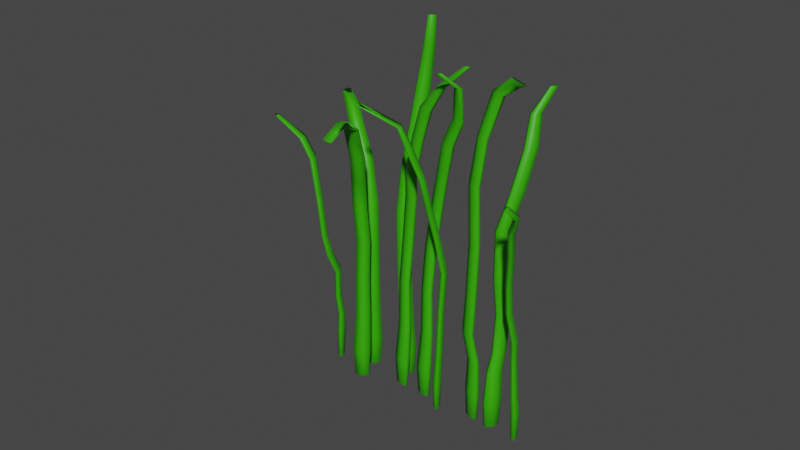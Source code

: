 # Source: grass_1.blend  (saved by Blender 3.4.6; exported with 4.5.12 LTS)
import bpy
from mathutils import Matrix  # noqa: F401  (used for matrix-valued properties, if any)

bpy.ops.wm.read_factory_settings(use_empty=True)
scene = bpy.context.scene
scene.name = 'Scene'

# ---- collections
col_grass_1 = bpy.data.collections.new('Grass 1'); scene.collection.children.link(col_grass_1)

# ---- materials (node trees are filled in below, after node groups)
mat_grass = bpy.data.materials.new('grass')
mat_grass.use_transparent_shadow = False

# ---- material node trees
mat_grass.use_nodes = True; mat_grass.node_tree.nodes.clear()
_N = mat_grass.node_tree.nodes; _L = mat_grass.node_tree.links
n0 = _N.new('ShaderNodeBsdfPrincipled'); n0.name = 'Principled BSDF'; n0.location = (10, 300)
n0.distribution = 'GGX'
n0.subsurface_method = 'RANDOM_WALK_SKIN'
n0.inputs[0].default_value = (0.0382, 0.4233, 0.0, 1.0)
n0.inputs[3].default_value = 1.45
n0.inputs[27].default_value = (0.0, 0.0, 0.0, 1.0)
n0.inputs[28].default_value = 1.0
n1 = _N.new('ShaderNodeOutputMaterial'); n1.name = 'Material Output'; n1.location = (300, 300)
_L.new(n0.outputs[0], n1.inputs[0])
n1.is_active_output = True

# ---- world
world_world = bpy.data.worlds.new('World'); scene.world = world_world
world_world.use_nodes = True; world_world.node_tree.nodes.clear()
_N = world_world.node_tree.nodes; _L = world_world.node_tree.links
n0 = _N.new('ShaderNodeOutputWorld'); n0.name = 'World Output'; n0.location = (300, 300)
n1 = _N.new('ShaderNodeBackground'); n1.name = 'Background'; n1.location = (10, 300)
n1.inputs[0].default_value = (0.05088, 0.05088, 0.05088, 1.0)
_L.new(n1.outputs[0], n0.inputs[0])
n0.is_active_output = True
world_world.color = (0.05088, 0.05088, 0.05088)
world_world.use_sun_shadow = False
world_world.sun_shadow_jitter_overblur = 0.0

# ---- meshes
me_cylinder_016 = bpy.data.meshes.new('Cylinder.016')
me_cylinder_016.from_pydata([(0.06532, 0.3065, -0.1092), (0.07398, 0.3015, -0.1092), (0.07398, 0.2915, -0.1092), (0.06532, 0.2865, -0.1092), (0.05666, 0.2915, -0.1092), (0.05666, 0.3015, -0.1092), (0.06532, 0.3093, -0.09073), (0.06856, 0.3024, -0.07716), (0.06335, 0.2953, -0.05667), (0.0651, 0.2942, -0.04051), (0.07552, 0.2787, -0.0192), (0.0823, 0.2768, 0.00104), (0.09575, 0.2816, 0.02301), (0.1134, 0.2846, 0.04222), (0.1295, 0.298, 0.05514), (0.1714, 0.2815, 0.07058), (0.1762, 0.2788, 0.07058), (0.1373, 0.2937, 0.05524), (0.1221, 0.2796, 0.04222), (0.1044, 0.2766, 0.02301), (0.09096, 0.2718, 0.00104), (0.08418, 0.2737, -0.0192), (0.07377, 0.2892, -0.04051), (0.07197, 0.2903, -0.05665), (0.07774, 0.2971, -0.07716), (0.07636, 0.3029, -0.09073), (0.1762, 0.2732, 0.07058), (0.1377, 0.2857, 0.05528), (0.1221, 0.2696, 0.04222), (0.1044, 0.2666, 0.02301), (0.09096, 0.2618, 0.00104), (0.08418, 0.2637, -0.0192), (0.07377, 0.2792, -0.04051), (0.07197, 0.2803, -0.05665), (0.07774, 0.2865, -0.07716), (0.07636, 0.2902, -0.09073), (0.1714, 0.2705, 0.07058), (0.1309, 0.2817, 0.05528), (0.1134, 0.2646, 0.04222), (0.09575, 0.2616, 0.02301), (0.0823, 0.2568, 0.00104), (0.07552, 0.2587, -0.0192), (0.0651, 0.2742, -0.04051), (0.06331, 0.2753, -0.05665), (0.06856, 0.2812, -0.07716), (0.06532, 0.2838, -0.09073), (0.1666, 0.2732, 0.07058), (0.124, 0.2857, 0.05528), (0.1048, 0.2696, 0.04222), (0.08709, 0.2666, 0.02301), (0.07364, 0.2618, 0.00104), (0.06686, 0.2637, -0.0192), (0.05644, 0.2792, -0.04051), (0.05469, 0.2803, -0.05667), (0.05937, 0.2865, -0.07716), (0.05428, 0.2902, -0.09073), (0.1666, 0.2788, 0.07058), (0.124, 0.2936, 0.05528), (0.1048, 0.2796, 0.04222), (0.08709, 0.2766, 0.02301), (0.07364, 0.2718, 0.00104), (0.06686, 0.2737, -0.0192), (0.05644, 0.2892, -0.04051), (0.05469, 0.2903, -0.05667), (0.05937, 0.2971, -0.07716), (0.05428, 0.3029, -0.09073), (-0.05571, -0.1736, -0.1092), (-0.05643, -0.1531, -0.1092), (-0.05232, -0.1499, -0.1092), (-0.04748, -0.1671, -0.1092), (-0.04676, -0.1876, -0.1092), (-0.05088, -0.1908, -0.1092), (-0.05684, -0.1744, -0.09073), (-0.05596, -0.1738, -0.06766), (-0.05572, -0.1736, -0.04458), (-0.05888, -0.1759, -0.0197), (-0.06204, -0.18, 0.01042), (-0.0818, -0.2064, 0.03625), (-0.09946, -0.2423, 0.0531), (-0.1197, -0.2663, 0.06234), (-0.1407, -0.2902, 0.06213), (-0.1667, -0.3101, 0.06251), (-0.1673, -0.2991, 0.06239), (-0.1397, -0.2737, 0.06375), (-0.1202, -0.2453, 0.06262), (-0.1002, -0.2214, 0.05299), (-0.08251, -0.1858, 0.03625), (-0.06276, -0.1595, 0.01041), (-0.0596, -0.1554, -0.0197), (-0.05644, -0.1531, -0.04458), (-0.05673, -0.152, -0.06766), (-0.05776, -0.1483, -0.09073), (-0.1655, -0.2962, 0.06124), (-0.1352, -0.2714, 0.0651), (-0.1167, -0.2428, 0.06251), (-0.09614, -0.218, 0.05295), (-0.07838, -0.1826, 0.03625), (-0.05864, -0.1563, 0.01041), (-0.05549, -0.1522, -0.0197), (-0.05233, -0.1499, -0.04458), (-0.05236, -0.1486, -0.06766), (-0.05252, -0.1442, -0.09073), (-0.1632, -0.3041, 0.06006), (-0.1313, -0.2856, 0.06539), (-0.1124, -0.2611, 0.06235), (-0.09137, -0.2357, 0.053), (-0.07354, -0.1998, 0.03625), (-0.05381, -0.1735, 0.01041), (-0.05065, -0.1695, -0.0197), (-0.04749, -0.1672, -0.04458), (-0.04723, -0.1669, -0.06766), (-0.04635, -0.1663, -0.09073), (-0.1624, -0.3155, 0.06063), (-0.1295, -0.3018, 0.0663), (-0.1112, -0.2814, 0.06247), (-0.0906, -0.2565, 0.05308), (-0.07283, -0.2204, 0.03625), (-0.05309, -0.194, 0.01041), (-0.04993, -0.1899, -0.0197), (-0.04677, -0.1877, -0.04458), (-0.04647, -0.1887, -0.06766), (-0.04543, -0.1924, -0.09073), (-0.1641, -0.3185, 0.06187), (-0.1346, -0.3044, 0.06449), (-0.1149, -0.2841, 0.06246), (-0.0947, -0.2599, 0.05313), (-0.07696, -0.2236, 0.03625), (-0.0572, -0.1973, 0.01042), (-0.05405, -0.1932, -0.0197), (-0.05088, -0.1909, -0.04458), (-0.05083, -0.1921, -0.06766), (-0.05068, -0.1965, -0.09073), (-0.06286, -0.2711, -0.1092), (-0.05396, -0.2726, -0.1092), (-0.05322, -0.2825, -0.1092), (-0.06138, -0.2908, -0.1092), (-0.07028, -0.2893, -0.1092), (-0.07103, -0.2795, -0.1092), (-0.06318, -0.2653, -0.08956), (-0.05877, -0.2628, -0.07579), (-0.05847, -0.2725, -0.06168), (-0.05732, -0.2704, -0.04273), (-0.04851, -0.2888, -0.02831), (-0.04517, -0.3011, -0.01364), (-0.04755, -0.3126, 0.009779), (-0.05846, -0.3374, 0.03582), (-0.06027, -0.3708, 0.04875), (-0.06566, -0.4473, 0.06057), (-0.06063, -0.4476, 0.06059), (-0.0538, -0.3748, 0.04864), (-0.0496, -0.3393, 0.03579), (-0.03878, -0.3147, 0.009787), (-0.03626, -0.3025, -0.01362), (-0.03957, -0.2901, -0.02829), (-0.04843, -0.2718, -0.04268), (-0.04957, -0.274, -0.06167), (-0.04976, -0.2638, -0.07452), (-0.05183, -0.2673, -0.08957), (-0.06024, -0.4532, 0.06059), (-0.05284, -0.3805, 0.04876), (-0.04882, -0.3488, 0.03585), (-0.03786, -0.3237, 0.009827), (-0.03544, -0.312, -0.01362), (-0.0388, -0.3001, -0.02839), (-0.04764, -0.2814, -0.04268), (-0.04881, -0.2835, -0.0616), (-0.04898, -0.2742, -0.07447), (-0.05088, -0.2798, -0.08955), (-0.06489, -0.4584, 0.06056), (-0.05857, -0.3834, 0.04894), (-0.05681, -0.356, 0.03596), (-0.0456, -0.33, 0.00989), (-0.04356, -0.3202, -0.01363), (-0.04697, -0.3089, -0.02853), (-0.05577, -0.2897, -0.04272), (-0.05694, -0.2917, -0.0616), (-0.05721, -0.2835, -0.0757), (-0.06129, -0.2904, -0.08952), (-0.06984, -0.4577, 0.06056), (-0.06526, -0.3801, 0.0491), (-0.06547, -0.3529, 0.03611), (-0.0544, -0.3278, 0.009962), (-0.05245, -0.3186, -0.01362), (-0.05586, -0.3075, -0.02858), (-0.06467, -0.2882, -0.04272), (-0.06584, -0.2902, -0.06162), (-0.0664, -0.2823, -0.07646), (-0.07264, -0.2884, -0.08951), (-0.07023, -0.4521, 0.06056), (-0.06596, -0.3731, 0.04904), (-0.06626, -0.3434, 0.03604), (-0.05538, -0.3191, 0.009905), (-0.05326, -0.309, -0.01363), (-0.05664, -0.2975, -0.02847), (-0.06546, -0.2786, -0.04273), (-0.06661, -0.2806, -0.06166), (-0.06718, -0.2719, -0.0765), (-0.07359, -0.2759, -0.08954), (-0.01657, -0.05508, -0.1092), (-0.009438, -0.04272, -0.1092), (-0.006063, -0.04902, -0.1092), (-0.009823, -0.06766, -0.1092), (-0.01696, -0.08002, -0.1092), (-0.02033, -0.07373, -0.1092), (-0.01767, -0.05331, -0.09058), (-0.019, -0.04811, -0.0636), (-0.02455, -0.05193, -0.03517), (-0.02836, -0.04455, -0.006477), (-0.02747, -0.03582, 0.02372), (-0.02249, -0.03516, 0.0408), (-0.01655, -0.01112, 0.06617), (-0.01019, 0.01019, 0.084), (0.006035, 0.05574, 0.1009), (0.03319, 0.129, 0.1185), (0.03656, 0.135, 0.119), (0.01099, 0.06287, 0.1008), (-0.002955, 0.02199, 0.08361), (-0.009518, 0.0007433, 0.06612), (-0.01535, -0.02279, 0.0408), (-0.02033, -0.02347, 0.02372), (-0.02123, -0.03221, -0.006482), (-0.01736, -0.04051, -0.03558), (-0.01143, -0.03501, -0.06361), (-0.008566, -0.03756, -0.09059), (0.03843, 0.1315, 0.119), (0.01378, 0.0583, 0.1008), (0.0003987, 0.0157, 0.08364), (-0.006143, -0.005548, 0.06612), (-0.01198, -0.0291, 0.0408), (-0.01693, -0.02961, 0.02374), (-0.01785, -0.0385, -0.006482), (-0.014, -0.04668, -0.03551), (-0.007838, -0.04149, -0.06355), (-0.004263, -0.04558, -0.09058), (0.03692, 0.122, 0.1185), (0.01169, 0.04686, 0.1009), (-0.003493, -0.002385, 0.08408), (-0.009787, -0.02363, 0.06618), (-0.01567, -0.0476, 0.04077), (-0.02071, -0.04834, 0.02373), (-0.02161, -0.05711, -0.006469), (-0.01781, -0.06414, -0.03503), (-0.01183, -0.06141, -0.06359), (-0.009062, -0.06934, -0.09057), (0.03347, 0.1157, 0.118), (0.006321, 0.03836, 0.101), (-0.01092, -0.01453, 0.08462), (-0.01698, -0.03619, 0.06618), (-0.0227, -0.05974, 0.04071), (-0.02782, -0.06056, 0.02374), (-0.02874, -0.06946, -0.006469), (-0.02478, -0.07633, -0.03518), (-0.0194, -0.07435, -0.06354), (-0.01816, -0.08509, -0.09057), (0.0316, 0.1192, 0.118), (0.003474, 0.04274, 0.101), (-0.01428, -0.008243, 0.08459), (-0.02034, -0.02982, 0.06618), (-0.02611, -0.05351, 0.04073), (-0.03122, -0.05442, 0.02372), (-0.03212, -0.06317, -0.006469), (-0.02816, -0.07, -0.03516), (-0.02299, -0.06786, -0.06359), (-0.02246, -0.07707, -0.09057), (0.02487, 0.07033, -0.109), (0.03368, 0.06689, -0.109), (0.03401, 0.05692, -0.109), (0.02555, 0.05039, -0.109), (0.01674, 0.05383, -0.109), (0.01641, 0.0638, -0.109), (0.02478, 0.07307, -0.09054), (0.02667, 0.07681, -0.06223), (0.0266, 0.07817, -0.03729), (0.02741, 0.08502, -0.01071), (0.03174, 0.06413, 0.01349), (0.03987, 0.04455, 0.03484), (0.03967, 0.02528, 0.05223), (0.04856, -0.002872, 0.07035), (0.05091, -0.03154, 0.0841), (0.05439, -0.1359, 0.09483), (0.05789, -0.1353, 0.09521), (0.05743, -0.03312, 0.0842), (0.05663, -0.006546, 0.07026), (0.04821, 0.02226, 0.05225), (0.0481, 0.04211, 0.03471), (0.04047, 0.06082, 0.01348), (0.03621, 0.08158, -0.01071), (0.03541, 0.07473, -0.03729), (0.03601, 0.07316, -0.06223), (0.036, 0.06868, -0.09054), (0.05792, -0.1391, 0.09541), (0.0572, -0.03928, 0.08422), (0.05784, -0.01436, 0.07039), (0.04868, 0.01274, 0.05231), (0.04844, 0.03212, 0.03471), (0.04079, 0.05088, 0.01347), (0.03654, 0.07161, -0.01071), (0.03574, 0.06476, -0.03729), (0.03637, 0.06258, -0.06223), (0.03643, 0.05597, -0.09054), (0.05451, -0.1416, 0.09571), (0.05036, -0.04388, 0.08414), (0.05161, -0.01745, 0.07079), (0.04072, 0.006106, 0.05229), (0.04056, 0.02458, 0.03484), (0.03236, 0.04429, 0.01348), (0.02808, 0.06508, -0.01071), (0.02728, 0.05823, -0.03729), (0.02738, 0.05566, -0.06223), (0.02564, 0.04765, -0.09054), (0.05021, -0.1378, 0.09623), (0.04353, -0.04093, 0.08412), (0.04297, -0.01415, 0.07072), (0.03179, 0.009378, 0.05222), (0.03179, 0.02796, 0.03485), (0.02361, 0.04763, 0.01349), (0.01927, 0.06852, -0.01071), (0.01847, 0.06168, -0.03729), (0.01804, 0.05931, -0.06223), (0.01442, 0.05204, -0.09054), (0.05012, -0.1343, 0.0959), (0.04387, -0.03444, 0.08411), (0.0414, -0.006959, 0.07045), (0.0313, 0.01885, 0.05221), (0.03139, 0.03805, 0.03484), (0.02326, 0.05763, 0.01349), (0.01894, 0.0785, -0.01071), (0.01814, 0.07165, -0.03729), (0.01769, 0.06989, -0.06223), (0.01399, 0.06475, -0.09054), (-0.04307, -0.06153, -0.1092), (-0.04408, -0.04111, -0.1092), (-0.04001, -0.03759, -0.1092), (-0.03494, -0.0545, -0.1092), (-0.03393, -0.07493, -0.1092), (-0.03799, -0.07845, -0.1092), (-0.04407, -0.06269, -0.09091), (-0.04144, -0.06483, -0.07047), (-0.03986, -0.06681, -0.04938), (-0.0416, -0.07231, -0.02423), (-0.04431, -0.07586, 0.008745), (-0.05369, -0.06483, 0.0408), (-0.06009, -0.04665, 0.06444), (-0.06722, -0.03258, 0.08741), (-0.07028, -0.01943, 0.1111), (-0.06403, -0.009132, 0.1311), (-0.06459, 0.002173, 0.1311), (-0.07107, -0.003303, 0.1111), (-0.06823, -0.01215, 0.08741), (-0.06111, -0.02622, 0.06444), (-0.0547, -0.0444, 0.0408), (-0.04532, -0.05543, 0.008745), (-0.04261, -0.05188, -0.02423), (-0.04088, -0.04638, -0.04938), (-0.04251, -0.04316, -0.07047), (-0.04536, -0.03665, -0.09091), (-0.06234, 0.004118, 0.1311), (-0.06785, -0.0005374, 0.1111), (-0.06416, -0.008641, 0.08741), (-0.05704, -0.02271, 0.06444), (-0.05063, -0.04089, 0.0408), (-0.04125, -0.05192, 0.008745), (-0.03854, -0.04837, -0.02423), (-0.03681, -0.04286, -0.04938), (-0.0382, -0.03943, -0.07047), (-0.04018, -0.03217, -0.09091), (-0.05953, -0.005242, 0.1311), (-0.06385, -0.0139, 0.1111), (-0.05908, -0.02556, 0.0874), (-0.05196, -0.03962, 0.06444), (-0.04556, -0.0578, 0.0408), (-0.03618, -0.06883, 0.008745), (-0.03347, -0.06528, -0.02423), (-0.03173, -0.05978, -0.04938), (-0.03281, -0.05737, -0.07047), (-0.0337, -0.05373, -0.09091), (-0.05898, -0.01655, 0.1311), (-0.06302, -0.03015, 0.1111), (-0.05805, -0.04602, 0.08738), (-0.05095, -0.06005, 0.06444), (-0.04454, -0.07823, 0.0408), (-0.03517, -0.08926, 0.008745), (-0.03246, -0.08571, -0.02423), (-0.03072, -0.0802, -0.04938), (-0.03174, -0.07905, -0.07047), (-0.03242, -0.07977, -0.09091), (-0.06122, -0.01849, 0.1311), (-0.06625, -0.03287, 0.1111), (-0.06212, -0.04953, 0.08739), (-0.05502, -0.06356, 0.06444), (-0.04861, -0.08174, 0.0408), (-0.03923, -0.09277, 0.008745), (-0.03652, -0.08922, -0.02423), (-0.03479, -0.08372, -0.04938), (-0.03606, -0.08278, -0.07047), (-0.0376, -0.08425, -0.09091), (-0.0006313, 0.01717, -0.1092), (0.006505, 0.02953, -0.1092), (0.00988, 0.02323, -0.1092), (0.00612, 0.004587, -0.1092), (-0.001016, -0.007769, -0.1092), (-0.004392, -0.001479, -0.1092), (-0.001724, 0.01894, -0.09058), (-0.003055, 0.02414, -0.0636), (-0.008608, 0.02032, -0.03517), (-0.01242, 0.0277, -0.006477), (-0.01152, 0.04632, 0.02742), (-0.006189, 0.06035, 0.04752), (0.0003851, 0.0752, 0.0656), (0.007461, 0.1049, 0.08237), (0.01998, 0.1043, 0.1038), (0.04077, 0.06016, 0.1146), (0.04414, 0.06615, 0.1151), (0.0249, 0.111, 0.1038), (0.01453, 0.1147, 0.08221), (0.00742, 0.08706, 0.06556), (0.0009566, 0.07271, 0.04749), (-0.004371, 0.05871, 0.02738), (-0.005283, 0.04004, -0.006482), (-0.001415, 0.03174, -0.03558), (0.004515, 0.03724, -0.06361), (0.007377, 0.03469, -0.09059), (0.04601, 0.06269, 0.1151), (0.02768, 0.1063, 0.1038), (0.01789, 0.1084, 0.08224), (0.01079, 0.08077, 0.06556), (0.004326, 0.0664, 0.0475), (-0.0009751, 0.05259, 0.02744), (-0.001907, 0.03375, -0.006482), (0.001941, 0.02557, -0.03551), (0.008105, 0.03076, -0.06355), (0.01168, 0.02667, -0.09058), (0.0445, 0.05317, 0.1146), (0.02563, 0.09528, 0.1038), (0.01417, 0.09239, 0.08244), (0.00715, 0.06269, 0.06561), (0.0006388, 0.04801, 0.04747), (-0.00475, 0.03384, 0.02743), (-0.005666, 0.01514, -0.006469), (-0.001862, 0.008111, -0.03503), (0.004111, 0.01084, -0.06359), (0.006881, 0.002906, -0.09057), (0.04106, 0.04688, 0.114), (0.02028, 0.08714, 0.1039), (0.00679, 0.08088, 0.08289), (-4.401e-05, 0.05012, 0.06561), (-0.006327, 0.03661, 0.0473), (-0.01176, 0.02203, 0.02701), (-0.0128, 0.002785, -0.006469), (-0.008835, -0.004082, -0.03518), (-0.003453, -0.002099, -0.06354), (-0.002217, -0.01284, -0.09057), (0.03918, 0.05034, 0.114), (0.01744, 0.09157, 0.1039), (0.003436, 0.08722, 0.08286), (-0.003401, 0.0565, 0.06562), (-0.009728, 0.04286, 0.04731), (-0.01517, 0.02812, 0.02698), (-0.01618, 0.009077, -0.006469), (-0.01221, 0.002247, -0.03516), (-0.007044, 0.004386, -0.06359), (-0.00652, -0.004825, -0.09057), (-0.02429, -0.1884, -0.109), (-0.02245, -0.1683, -0.109), (-0.01811, -0.1679, -0.109), (-0.01561, -0.1876, -0.109), (-0.01745, -0.2077, -0.109), (-0.02179, -0.2081, -0.109), (-0.02548, -0.1885, -0.09054), (-0.02703, -0.184, -0.06223), (-0.02762, -0.1841, -0.03729), (-0.03056, -0.182, -0.01071), (-0.02645, -0.1876, 0.01264), (-0.02461, -0.189, 0.03178), (-0.01402, -0.1856, 0.04929), (0.001844, -0.1915, 0.0701), (0.03526, -0.192, 0.08091), (0.0796, -0.2055, 0.07697), (0.08043, -0.1944, 0.07702), (0.03643, -0.1762, 0.08095), (0.003623, -0.1714, 0.07011), (-0.01218, -0.1655, 0.04929), (-0.02277, -0.1689, 0.03178), (-0.02461, -0.1675, 0.01264), (-0.02872, -0.1619, -0.01071), (-0.02578, -0.164, -0.03729), (-0.02508, -0.1626, -0.06223), (-0.02313, -0.1628, -0.09054), (0.0821, -0.1944, 0.0772), (0.0393, -0.1756, 0.08096), (0.007611, -0.1705, 0.07006), (-0.007843, -0.1651, 0.04929), (-0.01842, -0.1685, 0.03178), (-0.02027, -0.1671, 0.01264), (-0.02438, -0.1615, -0.01071), (-0.02144, -0.1636, -0.03729), (-0.02047, -0.1622, -0.06223), (-0.0176, -0.1624, -0.09054), (0.0821, -0.2055, 0.07784), (0.04105, -0.1908, 0.08093), (0.00974, -0.1896, 0.06999), (-0.005406, -0.1847, 0.04926), (-0.01592, -0.1883, 0.03178), (-0.01777, -0.1868, 0.01264), (-0.02188, -0.1812, -0.01071), (-0.01894, -0.1833, -0.03729), (-0.01782, -0.1832, -0.06223), (-0.01441, -0.1875, -0.09054), (0.07981, -0.2167, 0.07853), (0.03947, -0.2065, 0.08092), (0.007713, -0.2094, 0.06996), (-0.007246, -0.2048, 0.04926), (-0.01776, -0.2084, 0.03178), (-0.01961, -0.207, 0.01264), (-0.02372, -0.2013, -0.01071), (-0.02078, -0.2035, -0.03729), (-0.01977, -0.2045, -0.06223), (-0.01676, -0.2132, -0.09054), (0.07827, -0.2168, 0.0782), (0.03648, -0.2069, 0.0809), (0.003686, -0.2102, 0.07), (-0.01153, -0.2053, 0.04929), (-0.02211, -0.2088, 0.03178), (-0.02395, -0.2073, 0.01264), (-0.02806, -0.2017, -0.01071), (-0.02512, -0.2038, -0.03729), (-0.02438, -0.2049, -0.06223), (-0.02229, -0.2137, -0.09054), (0.03347, 0.173, -0.1092), (0.04126, 0.1831, -0.1092), (0.04424, 0.1758, -0.1092), (0.03944, 0.1585, -0.1092), (0.03165, 0.1484, -0.1092), (0.02867, 0.1557, -0.1092), (0.03265, 0.175, -0.09073), (0.03329, 0.1735, -0.06766), (0.03459, 0.1556, -0.04792), (0.034, 0.1611, -0.02341), (0.03488, 0.166, 0.01218), (0.02868, 0.1585, 0.04813), (0.03131, 0.1783, 0.0787), (0.02822, 0.2116, 0.1039), (0.04699, 0.2555, 0.1142), (0.07637, 0.2834, 0.1178), (0.07919, 0.2858, 0.1186), (0.05512, 0.2637, 0.1126), (0.03639, 0.2223, 0.1037), (0.03914, 0.1864, 0.07839), (0.03646, 0.1685, 0.04813), (0.04266, 0.1761, 0.01218), (0.04178, 0.1711, -0.02341), (0.04238, 0.1656, -0.04792), (0.04155, 0.1841, -0.06766), (0.04258, 0.1879, -0.09073), (0.08076, 0.2816, 0.1187), (0.05781, 0.2582, 0.1124), (0.03931, 0.2149, 0.1037), (0.04214, 0.1784, 0.07827), (0.03945, 0.1613, 0.04813), (0.04564, 0.1688, 0.01218), (0.04476, 0.1639, -0.02341), (0.04536, 0.1584, -0.04792), (0.04472, 0.1764, -0.06766), (0.04638, 0.1786, -0.09073), (0.07946, 0.275, 0.118), (0.05237, 0.2446, 0.1137), (0.03403, 0.1968, 0.104), (0.03733, 0.1611, 0.07827), (0.03464, 0.1439, 0.04813), (0.04084, 0.1515, 0.01218), (0.03996, 0.1465, -0.02341), (0.04056, 0.141, -0.04792), (0.03962, 0.158, -0.06766), (0.04026, 0.1565, -0.09073), (0.07677, 0.2729, 0.1171), (0.04373, 0.235, 0.1155), (0.0257, 0.1858, 0.1043), (0.02949, 0.1539, 0.07872), (0.02686, 0.1339, 0.04813), (0.03306, 0.1414, 0.01218), (0.03217, 0.1365, -0.02341), (0.03277, 0.131, -0.04792), (0.03136, 0.1474, -0.06766), (0.03033, 0.1437, -0.09073), (0.07524, 0.2771, 0.117), (0.04114, 0.2404, 0.1157), (0.02276, 0.1932, 0.1043), (0.02648, 0.1623, 0.0789), (0.02388, 0.1412, 0.04813), (0.03007, 0.1487, 0.01218), (0.02919, 0.1437, -0.02341), (0.02979, 0.1382, -0.04792), (0.02819, 0.1551, -0.06766), (0.02653, 0.1529, -0.09073), (0.04643, 0.2217, -0.1092), (0.04342, 0.2411, -0.1092), (0.04703, 0.2467, -0.1092), (0.05365, 0.2329, -0.1092), (0.05665, 0.2135, -0.1092), (0.05304, 0.2079, -0.1092), (0.04543, 0.2202, -0.09073), (0.04299, 0.223, -0.07022), (0.03412, 0.2319, -0.05859), (0.03241, 0.2371, -0.03127), (0.0307, 0.2258, -0.008881), (0.0317, 0.2261, 0.02278), (0.02345, 0.2579, 0.04587), (0.004473, 0.2818, 0.06883), (-0.0101, 0.2863, 0.08696), (-0.02332, 0.3262, 0.1013), (-0.025, 0.3369, 0.1013), (-0.01254, 0.3015, 0.087), (0.001573, 0.3005, 0.06888), (0.02051, 0.2769, 0.04588), (0.02869, 0.2454, 0.02278), (0.02769, 0.2451, -0.008881), (0.02942, 0.2566, -0.03126), (0.03112, 0.2513, -0.05859), (0.0398, 0.2436, -0.07023), (0.0416, 0.2449, -0.09073), (-0.02304, 0.3401, 0.1013), (-0.009683, 0.3059, 0.087), (0.00538, 0.3053, 0.06895), (0.02429, 0.2819, 0.04587), (0.03223, 0.2509, 0.0228), (0.0313, 0.2507, -0.008881), (0.03301, 0.2622, -0.03124), (0.03473, 0.2569, -0.05859), (0.04363, 0.2495, -0.07029), (0.04621, 0.252, -0.09073), (-0.01937, 0.3324, 0.1013), (-0.004426, 0.2953, 0.08699), (0.01207, 0.2915, 0.06895), (0.03098, 0.2679, 0.04586), (0.03884, 0.2371, 0.0228), (0.03792, 0.2369, -0.008881), (0.03962, 0.2483, -0.03125), (0.04134, 0.243, -0.0586), (0.05061, 0.2348, -0.07049), (0.05464, 0.2344, -0.09073), (-0.01769, 0.3217, 0.1013), (-0.002006, 0.2798, 0.08696), (0.01503, 0.2722, 0.06896), (0.03403, 0.2486, 0.04585), (0.04186, 0.2178, 0.0228), (0.04092, 0.2175, -0.008881), (0.04261, 0.2286, -0.03128), (0.04433, 0.2235, -0.05861), (0.05377, 0.2142, -0.07065), (0.05847, 0.2097, -0.09073), (-0.01964, 0.3185, 0.1013), (-0.004837, 0.2753, 0.08695), (0.0112, 0.2675, 0.06889), (0.03023, 0.2437, 0.04586), (0.03831, 0.2122, 0.02278), (0.03731, 0.2119, -0.008881), (0.03901, 0.223, -0.0313), (0.04072, 0.2179, -0.05861), (0.04995, 0.2083, -0.07054), (0.05387, 0.2026, -0.09073)], [], [(0, 1, 2, 3, 4, 5), (5, 65, 6, 0), (65, 64, 7, 6), (64, 63, 8, 7), (63, 62, 9, 8), (62, 61, 10, 9), (61, 60, 11, 10), (60, 59, 12, 11), (59, 58, 13, 12), (58, 57, 14, 13), (57, 56, 15, 14), (4, 55, 65, 5), (55, 54, 64, 65), (54, 53, 63, 64), (53, 52, 62, 63), (52, 51, 61, 62), (51, 50, 60, 61), (50, 49, 59, 60), (49, 48, 58, 59), (48, 47, 57, 58), (47, 46, 56, 57), (3, 45, 55, 4), (45, 44, 54, 55), (44, 43, 53, 54), (43, 42, 52, 53), (42, 41, 51, 52), (41, 40, 50, 51), (40, 39, 49, 50), (39, 38, 48, 49), (38, 37, 47, 48), (37, 36, 46, 47), (2, 35, 45, 3), (35, 34, 44, 45), (34, 33, 43, 44), (33, 32, 42, 43), (32, 31, 41, 42), (31, 30, 40, 41), (30, 29, 39, 40), (29, 28, 38, 39), (28, 27, 37, 38), (27, 26, 36, 37), (1, 25, 35, 2), (25, 24, 34, 35), (24, 23, 33, 34), (23, 22, 32, 33), (22, 21, 31, 32), (21, 20, 30, 31), (20, 19, 29, 30), (19, 18, 28, 29), (18, 17, 27, 28), (17, 16, 26, 27), (0, 6, 25, 1), (6, 7, 24, 25), (7, 8, 23, 24), (8, 9, 22, 23), (9, 10, 21, 22), (10, 11, 20, 21), (11, 12, 19, 20), (12, 13, 18, 19), (13, 14, 17, 18), (14, 15, 16, 17), (16, 15, 56, 46, 36, 26), (66, 67, 68, 69, 70, 71), (71, 131, 72, 66), (131, 130, 73, 72), (130, 129, 74, 73), (129, 128, 75, 74), (128, 127, 76, 75), (127, 126, 77, 76), (126, 125, 78, 77), (125, 124, 79, 78), (124, 123, 80, 79), (123, 122, 81, 80), (70, 121, 131, 71), (121, 120, 130, 131), (120, 119, 129, 130), (119, 118, 128, 129), (118, 117, 127, 128), (117, 116, 126, 127), (116, 115, 125, 126), (115, 114, 124, 125), (114, 113, 123, 124), (113, 112, 122, 123), (69, 111, 121, 70), (111, 110, 120, 121), (110, 109, 119, 120), (109, 108, 118, 119), (108, 107, 117, 118), (107, 106, 116, 117), (106, 105, 115, 116), (105, 104, 114, 115), (104, 103, 113, 114), (103, 102, 112, 113), (68, 101, 111, 69), (101, 100, 110, 111), (100, 99, 109, 110), (99, 98, 108, 109), (98, 97, 107, 108), (97, 96, 106, 107), (96, 95, 105, 106), (95, 94, 104, 105), (94, 93, 103, 104), (93, 92, 102, 103), (67, 91, 101, 68), (91, 90, 100, 101), (90, 89, 99, 100), (89, 88, 98, 99), (88, 87, 97, 98), (87, 86, 96, 97), (86, 85, 95, 96), (85, 84, 94, 95), (84, 83, 93, 94), (83, 82, 92, 93), (66, 72, 91, 67), (72, 73, 90, 91), (73, 74, 89, 90), (74, 75, 88, 89), (75, 76, 87, 88), (76, 77, 86, 87), (77, 78, 85, 86), (78, 79, 84, 85), (79, 80, 83, 84), (80, 81, 82, 83), (82, 81, 122, 112, 102, 92), (132, 133, 134, 135, 136, 137), (137, 197, 138, 132), (197, 196, 139, 138), (196, 195, 140, 139), (195, 194, 141, 140), (194, 193, 142, 141), (193, 192, 143, 142), (192, 191, 144, 143), (191, 190, 145, 144), (190, 189, 146, 145), (189, 188, 147, 146), (136, 187, 197, 137), (187, 186, 196, 197), (186, 185, 195, 196), (185, 184, 194, 195), (184, 183, 193, 194), (183, 182, 192, 193), (182, 181, 191, 192), (181, 180, 190, 191), (180, 179, 189, 190), (179, 178, 188, 189), (135, 177, 187, 136), (177, 176, 186, 187), (176, 175, 185, 186), (175, 174, 184, 185), (174, 173, 183, 184), (173, 172, 182, 183), (172, 171, 181, 182), (171, 170, 180, 181), (170, 169, 179, 180), (169, 168, 178, 179), (134, 167, 177, 135), (167, 166, 176, 177), (166, 165, 175, 176), (165, 164, 174, 175), (164, 163, 173, 174), (163, 162, 172, 173), (162, 161, 171, 172), (161, 160, 170, 171), (160, 159, 169, 170), (159, 158, 168, 169), (133, 157, 167, 134), (157, 156, 166, 167), (156, 155, 165, 166), (155, 154, 164, 165), (154, 153, 163, 164), (153, 152, 162, 163), (152, 151, 161, 162), (151, 150, 160, 161), (150, 149, 159, 160), (149, 148, 158, 159), (132, 138, 157, 133), (138, 139, 156, 157), (139, 140, 155, 156), (140, 141, 154, 155), (141, 142, 153, 154), (142, 143, 152, 153), (143, 144, 151, 152), (144, 145, 150, 151), (145, 146, 149, 150), (146, 147, 148, 149), (148, 147, 188, 178, 168, 158), (198, 199, 200, 201, 202, 203), (203, 263, 204, 198), (263, 262, 205, 204), (262, 261, 206, 205), (261, 260, 207, 206), (260, 259, 208, 207), (259, 258, 209, 208), (258, 257, 210, 209), (257, 256, 211, 210), (256, 255, 212, 211), (255, 254, 213, 212), (202, 253, 263, 203), (253, 252, 262, 263), (252, 251, 261, 262), (251, 250, 260, 261), (250, 249, 259, 260), (249, 248, 258, 259), (248, 247, 257, 258), (247, 246, 256, 257), (246, 245, 255, 256), (245, 244, 254, 255), (201, 243, 253, 202), (243, 242, 252, 253), (242, 241, 251, 252), (241, 240, 250, 251), (240, 239, 249, 250), (239, 238, 248, 249), (238, 237, 247, 248), (237, 236, 246, 247), (236, 235, 245, 246), (235, 234, 244, 245), (200, 233, 243, 201), (233, 232, 242, 243), (232, 231, 241, 242), (231, 230, 240, 241), (230, 229, 239, 240), (229, 228, 238, 239), (228, 227, 237, 238), (227, 226, 236, 237), (226, 225, 235, 236), (225, 224, 234, 235), (199, 223, 233, 200), (223, 222, 232, 233), (222, 221, 231, 232), (221, 220, 230, 231), (220, 219, 229, 230), (219, 218, 228, 229), (218, 217, 227, 228), (217, 216, 226, 227), (216, 215, 225, 226), (215, 214, 224, 225), (198, 204, 223, 199), (204, 205, 222, 223), (205, 206, 221, 222), (206, 207, 220, 221), (207, 208, 219, 220), (208, 209, 218, 219), (209, 210, 217, 218), (210, 211, 216, 217), (211, 212, 215, 216), (212, 213, 214, 215), (214, 213, 254, 244, 234, 224), (264, 265, 266, 267, 268, 269), (269, 329, 270, 264), (329, 328, 271, 270), (328, 327, 272, 271), (327, 326, 273, 272), (326, 325, 274, 273), (325, 324, 275, 274), (324, 323, 276, 275), (323, 322, 277, 276), (322, 321, 278, 277), (321, 320, 279, 278), (268, 319, 329, 269), (319, 318, 328, 329), (318, 317, 327, 328), (317, 316, 326, 327), (316, 315, 325, 326), (315, 314, 324, 325), (314, 313, 323, 324), (313, 312, 322, 323), (312, 311, 321, 322), (311, 310, 320, 321), (267, 309, 319, 268), (309, 308, 318, 319), (308, 307, 317, 318), (307, 306, 316, 317), (306, 305, 315, 316), (305, 304, 314, 315), (304, 303, 313, 314), (303, 302, 312, 313), (302, 301, 311, 312), (301, 300, 310, 311), (266, 299, 309, 267), (299, 298, 308, 309), (298, 297, 307, 308), (297, 296, 306, 307), (296, 295, 305, 306), (295, 294, 304, 305), (294, 293, 303, 304), (293, 292, 302, 303), (292, 291, 301, 302), (291, 290, 300, 301), (265, 289, 299, 266), (289, 288, 298, 299), (288, 287, 297, 298), (287, 286, 296, 297), (286, 285, 295, 296), (285, 284, 294, 295), (284, 283, 293, 294), (283, 282, 292, 293), (282, 281, 291, 292), (281, 280, 290, 291), (264, 270, 289, 265), (270, 271, 288, 289), (271, 272, 287, 288), (272, 273, 286, 287), (273, 274, 285, 286), (274, 275, 284, 285), (275, 276, 283, 284), (276, 277, 282, 283), (277, 278, 281, 282), (278, 279, 280, 281), (280, 279, 320, 310, 300, 290), (314, 324, 275, 284, 294, 304), (330, 331, 332, 333, 334, 335), (335, 395, 336, 330), (395, 394, 337, 336), (394, 393, 338, 337), (393, 392, 339, 338), (392, 391, 340, 339), (391, 390, 341, 340), (390, 389, 342, 341), (389, 388, 343, 342), (388, 387, 344, 343), (387, 386, 345, 344), (334, 385, 395, 335), (385, 384, 394, 395), (384, 383, 393, 394), (383, 382, 392, 393), (382, 381, 391, 392), (381, 380, 390, 391), (380, 379, 389, 390), (379, 378, 388, 389), (378, 377, 387, 388), (377, 376, 386, 387), (333, 375, 385, 334), (375, 374, 384, 385), (374, 373, 383, 384), (373, 372, 382, 383), (372, 371, 381, 382), (371, 370, 380, 381), (370, 369, 379, 380), (369, 368, 378, 379), (368, 367, 377, 378), (367, 366, 376, 377), (332, 365, 375, 333), (365, 364, 374, 375), (364, 363, 373, 374), (363, 362, 372, 373), (362, 361, 371, 372), (361, 360, 370, 371), (360, 359, 369, 370), (359, 358, 368, 369), (358, 357, 367, 368), (357, 356, 366, 367), (331, 355, 365, 332), (355, 354, 364, 365), (354, 353, 363, 364), (353, 352, 362, 363), (352, 351, 361, 362), (351, 350, 360, 361), (350, 349, 359, 360), (349, 348, 358, 359), (348, 347, 357, 358), (347, 346, 356, 357), (330, 336, 355, 331), (336, 337, 354, 355), (337, 338, 353, 354), (338, 339, 352, 353), (339, 340, 351, 352), (340, 341, 350, 351), (341, 342, 349, 350), (342, 343, 348, 349), (343, 344, 347, 348), (344, 345, 346, 347), (346, 345, 386, 376, 366, 356), (396, 397, 398, 399, 400, 401), (401, 461, 402, 396), (461, 460, 403, 402), (460, 459, 404, 403), (459, 458, 405, 404), (458, 457, 406, 405), (457, 456, 407, 406), (456, 455, 408, 407), (455, 454, 409, 408), (454, 453, 410, 409), (453, 452, 411, 410), (400, 451, 461, 401), (451, 450, 460, 461), (450, 449, 459, 460), (449, 448, 458, 459), (448, 447, 457, 458), (447, 446, 456, 457), (446, 445, 455, 456), (445, 444, 454, 455), (444, 443, 453, 454), (443, 442, 452, 453), (399, 441, 451, 400), (441, 440, 450, 451), (440, 439, 449, 450), (439, 438, 448, 449), (438, 437, 447, 448), (437, 436, 446, 447), (436, 435, 445, 446), (435, 434, 444, 445), (434, 433, 443, 444), (433, 432, 442, 443), (398, 431, 441, 399), (431, 430, 440, 441), (430, 429, 439, 440), (429, 428, 438, 439), (428, 427, 437, 438), (427, 426, 436, 437), (426, 425, 435, 436), (425, 424, 434, 435), (424, 423, 433, 434), (423, 422, 432, 433), (397, 421, 431, 398), (421, 420, 430, 431), (420, 419, 429, 430), (419, 418, 428, 429), (418, 417, 427, 428), (417, 416, 426, 427), (416, 415, 425, 426), (415, 414, 424, 425), (414, 413, 423, 424), (413, 412, 422, 423), (396, 402, 421, 397), (402, 403, 420, 421), (403, 404, 419, 420), (404, 405, 418, 419), (405, 406, 417, 418), (406, 407, 416, 417), (407, 408, 415, 416), (408, 409, 414, 415), (409, 410, 413, 414), (410, 411, 412, 413), (412, 411, 452, 442, 432, 422), (462, 463, 464, 465, 466, 467), (467, 527, 468, 462), (527, 526, 469, 468), (526, 525, 470, 469), (525, 524, 471, 470), (524, 523, 472, 471), (523, 522, 473, 472), (522, 521, 474, 473), (521, 520, 475, 474), (520, 519, 476, 475), (519, 518, 477, 476), (466, 517, 527, 467), (517, 516, 526, 527), (516, 515, 525, 526), (515, 514, 524, 525), (514, 513, 523, 524), (513, 512, 522, 523), (512, 511, 521, 522), (511, 510, 520, 521), (510, 509, 519, 520), (509, 508, 518, 519), (465, 507, 517, 466), (507, 506, 516, 517), (506, 505, 515, 516), (505, 504, 514, 515), (504, 503, 513, 514), (503, 502, 512, 513), (502, 501, 511, 512), (501, 500, 510, 511), (500, 499, 509, 510), (499, 498, 508, 509), (464, 497, 507, 465), (497, 496, 506, 507), (496, 495, 505, 506), (495, 494, 504, 505), (494, 493, 503, 504), (493, 492, 502, 503), (492, 491, 501, 502), (491, 490, 500, 501), (490, 489, 499, 500), (489, 488, 498, 499), (463, 487, 497, 464), (487, 486, 496, 497), (486, 485, 495, 496), (485, 484, 494, 495), (484, 483, 493, 494), (483, 482, 492, 493), (482, 481, 491, 492), (481, 480, 490, 491), (480, 479, 489, 490), (479, 478, 488, 489), (462, 468, 487, 463), (468, 469, 486, 487), (469, 470, 485, 486), (470, 471, 484, 485), (471, 472, 483, 484), (472, 473, 482, 483), (473, 474, 481, 482), (474, 475, 480, 481), (475, 476, 479, 480), (476, 477, 478, 479), (478, 477, 518, 508, 498, 488), (512, 522, 473, 482, 492, 502), (528, 529, 530, 531, 532, 533), (533, 593, 534, 528), (593, 592, 535, 534), (592, 591, 536, 535), (591, 590, 537, 536), (590, 589, 538, 537), (589, 588, 539, 538), (588, 587, 540, 539), (587, 586, 541, 540), (586, 585, 542, 541), (585, 584, 543, 542), (532, 583, 593, 533), (583, 582, 592, 593), (582, 581, 591, 592), (581, 580, 590, 591), (580, 579, 589, 590), (579, 578, 588, 589), (578, 577, 587, 588), (577, 576, 586, 587), (576, 575, 585, 586), (575, 574, 584, 585), (531, 573, 583, 532), (573, 572, 582, 583), (572, 571, 581, 582), (571, 570, 580, 581), (570, 569, 579, 580), (569, 568, 578, 579), (568, 567, 577, 578), (567, 566, 576, 577), (566, 565, 575, 576), (565, 564, 574, 575), (530, 563, 573, 531), (563, 562, 572, 573), (562, 561, 571, 572), (561, 560, 570, 571), (560, 559, 569, 570), (559, 558, 568, 569), (558, 557, 567, 568), (557, 556, 566, 567), (556, 555, 565, 566), (555, 554, 564, 565), (529, 553, 563, 530), (553, 552, 562, 563), (552, 551, 561, 562), (551, 550, 560, 561), (550, 549, 559, 560), (549, 548, 558, 559), (548, 547, 557, 558), (547, 546, 556, 557), (546, 545, 555, 556), (545, 544, 554, 555), (528, 534, 553, 529), (534, 535, 552, 553), (535, 536, 551, 552), (536, 537, 550, 551), (537, 538, 549, 550), (538, 539, 548, 549), (539, 540, 547, 548), (540, 541, 546, 547), (541, 542, 545, 546), (542, 543, 544, 545), (544, 543, 584, 574, 564, 554), (594, 595, 596, 597, 598, 599), (599, 659, 600, 594), (659, 658, 601, 600), (658, 657, 602, 601), (657, 656, 603, 602), (656, 655, 604, 603), (655, 654, 605, 604), (654, 653, 606, 605), (653, 652, 607, 606), (652, 651, 608, 607), (651, 650, 609, 608), (598, 649, 659, 599), (649, 648, 658, 659), (648, 647, 657, 658), (647, 646, 656, 657), (646, 645, 655, 656), (645, 644, 654, 655), (644, 643, 653, 654), (643, 642, 652, 653), (642, 641, 651, 652), (641, 640, 650, 651), (597, 639, 649, 598), (639, 638, 648, 649), (638, 637, 647, 648), (637, 636, 646, 647), (636, 635, 645, 646), (635, 634, 644, 645), (634, 633, 643, 644), (633, 632, 642, 643), (632, 631, 641, 642), (631, 630, 640, 641), (596, 629, 639, 597), (629, 628, 638, 639), (628, 627, 637, 638), (627, 626, 636, 637), (626, 625, 635, 636), (625, 624, 634, 635), (624, 623, 633, 634), (623, 622, 632, 633), (622, 621, 631, 632), (621, 620, 630, 631), (595, 619, 629, 596), (619, 618, 628, 629), (618, 617, 627, 628), (617, 616, 626, 627), (616, 615, 625, 626), (615, 614, 624, 625), (614, 613, 623, 624), (613, 612, 622, 623), (612, 611, 621, 622), (611, 610, 620, 621), (594, 600, 619, 595), (600, 601, 618, 619), (601, 602, 617, 618), (602, 603, 616, 617), (603, 604, 615, 616), (604, 605, 614, 615), (605, 606, 613, 614), (606, 607, 612, 613), (607, 608, 611, 612), (608, 609, 610, 611), (610, 609, 650, 640, 630, 620)])
me_cylinder_016.polygons.foreach_set('use_smooth', [True] * 622)
_uv = me_cylinder_016.uv_layers.new(name='UVMap')
_uv.uv.foreach_set('vector', [0.75, 0.49, 0.9578, 0.37, 0.9578, 0.13, 0.75, 0.01, 0.5422, 0.13, 0.5422, 0.37, 0.1667, 0.5, 0.1667, 0.5308, -8.941e-08, 0.5308, -8.941e-08, 0.5, 0.1667, 0.5308, 0.1667, 0.5692, -9.034e-08, 0.5692, -8.941e-08, 0.5308, 0.1667, 0.5692, 0.1667, 0.6077, -8.941e-08, 0.6077, -9.034e-08, 0.5692, 0.1667, 0.6077, 0.1667, 0.6462, -8.941e-08, 0.6462, -8.941e-08, 0.6077, 0.1667, 0.6462, 0.1667, 0.6846, -8.941e-08, 0.6846, -8.941e-08, 0.6462, 0.1667, 0.6846, 0.1667, 0.7231, -8.941e-08, 0.7231, -8.941e-08, 0.6846, 0.1667, 0.7231, 0.1667, 0.7615, -8.848e-08, 0.7615, -8.941e-08, 0.7231, 0.1667, 0.7615, 0.1667, 0.8, -8.941e-08, 0.8, -8.848e-08, 0.7615, 0.1667, 0.8, 0.1667, 0.8385, -8.941e-08, 0.8385, -8.941e-08, 0.8, 0.1667, 0.8385, 0.1667, 0.8769, -9.034e-08, 0.8769, -8.941e-08, 0.8385, 0.3333, 0.5, 0.3333, 0.5308, 0.1667, 0.5308, 0.1667, 0.5, 0.3333, 0.5308, 0.3333, 0.5692, 0.1667, 0.5692, 0.1667, 0.5308, 0.3333, 0.5692, 0.3333, 0.6077, 0.1667, 0.6077, 0.1667, 0.5692, 0.3333, 0.6077, 0.3333, 0.6462, 0.1667, 0.6462, 0.1667, 0.6077, 0.3333, 0.6462, 0.3333, 0.6846, 0.1667, 0.6846, 0.1667, 0.6462, 0.3333, 0.6846, 0.3333, 0.7231, 0.1667, 0.7231, 0.1667, 0.6846, 0.3333, 0.7231, 0.3333, 0.7615, 0.1667, 0.7615, 0.1667, 0.7231, 0.3333, 0.7615, 0.3333, 0.8, 0.1667, 0.8, 0.1667, 0.7615, 0.3333, 0.8, 0.3333, 0.8385, 0.1667, 0.8385, 0.1667, 0.8, 0.3333, 0.8385, 0.3333, 0.8769, 0.1667, 0.8769, 0.1667, 0.8385, 0.5, 0.5, 0.5, 0.5308, 0.3333, 0.5308, 0.3333, 0.5, 0.5, 0.5308, 0.5, 0.5692, 0.3333, 0.5692, 0.3333, 0.5308, 0.5, 0.5692, 0.5, 0.6077, 0.3333, 0.6077, 0.3333, 0.5692, 0.5, 0.6077, 0.5, 0.6462, 0.3333, 0.6462, 0.3333, 0.6077, 0.5, 0.6462, 0.5, 0.6846, 0.3333, 0.6846, 0.3333, 0.6462, 0.5, 0.6846, 0.5, 0.7231, 0.3333, 0.7231, 0.3333, 0.6846, 0.5, 0.7231, 0.5, 0.7615, 0.3333, 0.7615, 0.3333, 0.7231, 0.5, 0.7615, 0.5, 0.8, 0.3333, 0.8, 0.3333, 0.7615, 0.5, 0.8, 0.5, 0.8385, 0.3333, 0.8385, 0.3333, 0.8, 0.5, 0.8385, 0.5, 0.8769, 0.3333, 0.8769, 0.3333, 0.8385, 0.6667, 0.5, 0.6667, 0.5308, 0.5, 0.5308, 0.5, 0.5, 0.6667, 0.5308, 0.6667, 0.5692, 0.5, 0.5692, 0.5, 0.5308, 0.6667, 0.5692, 0.6667, 0.6077, 0.5, 0.6077, 0.5, 0.5692, 0.6667, 0.6077, 0.6667, 0.6462, 0.5, 0.6462, 0.5, 0.6077, 0.6667, 0.6462, 0.6667, 0.6846, 0.5, 0.6846, 0.5, 0.6462, 0.6667, 0.6846, 0.6667, 0.7231, 0.5, 0.7231, 0.5, 0.6846, 0.6667, 0.7231, 0.6667, 0.7615, 0.5, 0.7615, 0.5, 0.7231, 0.6667, 0.7615, 0.6667, 0.8, 0.5, 0.8, 0.5, 0.7615, 0.6667, 0.8, 0.6667, 0.8385, 0.5, 0.8385, 0.5, 0.8, 0.6667, 0.8385, 0.6667, 0.8769, 0.5, 0.8769, 0.5, 0.8385, 0.8333, 0.5, 0.8333, 0.5308, 0.6667, 0.5308, 0.6667, 0.5, 0.8333, 0.5308, 0.8333, 0.5692, 0.6667, 0.5692, 0.6667, 0.5308, 0.8333, 0.5692, 0.8333, 0.6077, 0.6667, 0.6077, 0.6667, 0.5692, 0.8333, 0.6077, 0.8333, 0.6462, 0.6667, 0.6462, 0.6667, 0.6077, 0.8333, 0.6462, 0.8333, 0.6846, 0.6667, 0.6846, 0.6667, 0.6462, 0.8333, 0.6846, 0.8333, 0.7231, 0.6667, 0.7231, 0.6667, 0.6846, 0.8333, 0.7231, 0.8333, 0.7615, 0.6667, 0.7615, 0.6667, 0.7231, 0.8333, 0.7615, 0.8333, 0.8, 0.6667, 0.8, 0.6667, 0.7615, 0.8333, 0.8, 0.8333, 0.8385, 0.6667, 0.8385, 0.6667, 0.8, 0.8333, 0.8385, 0.8333, 0.8769, 0.6667, 0.8769, 0.6667, 0.8385, 1.0, 0.5, 1.0, 0.5308, 0.8333, 0.5308, 0.8333, 0.5, 1.0, 0.5308, 1.0, 0.5692, 0.8333, 0.5692, 0.8333, 0.5308, 1.0, 0.5692, 1.0, 0.6077, 0.8333, 0.6077, 0.8333, 0.5692, 1.0, 0.6077, 1.0, 0.6462, 0.8333, 0.6462, 0.8333, 0.6077, 1.0, 0.6462, 1.0, 0.6846, 0.8333, 0.6846, 0.8333, 0.6462, 1.0, 0.6846, 1.0, 0.7231, 0.8333, 0.7231, 0.8333, 0.6846, 1.0, 0.7231, 1.0, 0.7615, 0.8333, 0.7615, 0.8333, 0.7231, 1.0, 0.7615, 1.0, 0.8, 0.8333, 0.8, 0.8333, 0.7615, 1.0, 0.8, 1.0, 0.8385, 0.8333, 0.8385, 0.8333, 0.8, 1.0, 0.8385, 1.0, 0.8769, 0.8333, 0.8769, 0.8333, 0.8385, 0.8333, 0.8769, -9.034e-08, 0.8769, 0.1667, 0.8769, 0.3333, 0.8769, 0.5, 0.8769, 0.6667, 0.8769, 0.75, 0.49, 0.9578, 0.37, 0.9578, 0.13, 0.75, 0.01, 0.5422, 0.13, 0.5422, 0.37, 0.1667, 0.5, 0.1667, 0.5308, -8.941e-08, 0.5308, -8.941e-08, 0.5, 0.1667, 0.5308, 0.1667, 0.5692, -9.034e-08, 0.5692, -8.941e-08, 0.5308, 0.1667, 0.5692, 0.1667, 0.6077, -8.941e-08, 0.6077, -9.034e-08, 0.5692, 0.1667, 0.6077, 0.1667, 0.6462, -8.941e-08, 0.6462, -8.941e-08, 0.6077, 0.1667, 0.6462, 0.1667, 0.6846, -8.941e-08, 0.6846, -8.941e-08, 0.6462, 0.1667, 0.6846, 0.1667, 0.7231, -8.941e-08, 0.7231, -8.941e-08, 0.6846, 0.1667, 0.7231, 0.1667, 0.7615, -8.848e-08, 0.7615, -8.941e-08, 0.7231, 0.1667, 0.7615, 0.1667, 0.8, -8.941e-08, 0.8, -8.848e-08, 0.7615, 0.1667, 0.8, 0.1667, 0.8385, -8.941e-08, 0.8385, -8.941e-08, 0.8, 0.1667, 0.8385, 0.1667, 0.8769, -9.034e-08, 0.8769, -8.941e-08, 0.8385, 0.3333, 0.5, 0.3333, 0.5308, 0.1667, 0.5308, 0.1667, 0.5, 0.3333, 0.5308, 0.3333, 0.5692, 0.1667, 0.5692, 0.1667, 0.5308, 0.3333, 0.5692, 0.3333, 0.6077, 0.1667, 0.6077, 0.1667, 0.5692, 0.3333, 0.6077, 0.3333, 0.6462, 0.1667, 0.6462, 0.1667, 0.6077, 0.3333, 0.6462, 0.3333, 0.6846, 0.1667, 0.6846, 0.1667, 0.6462, 0.3333, 0.6846, 0.3333, 0.7231, 0.1667, 0.7231, 0.1667, 0.6846, 0.3333, 0.7231, 0.3333, 0.7615, 0.1667, 0.7615, 0.1667, 0.7231, 0.3333, 0.7615, 0.3333, 0.8, 0.1667, 0.8, 0.1667, 0.7615, 0.3333, 0.8, 0.3333, 0.8385, 0.1667, 0.8385, 0.1667, 0.8, 0.3333, 0.8385, 0.3333, 0.8769, 0.1667, 0.8769, 0.1667, 0.8385, 0.5, 0.5, 0.5, 0.5308, 0.3333, 0.5308, 0.3333, 0.5, 0.5, 0.5308, 0.5, 0.5692, 0.3333, 0.5692, 0.3333, 0.5308, 0.5, 0.5692, 0.5, 0.6077, 0.3333, 0.6077, 0.3333, 0.5692, 0.5, 0.6077, 0.5, 0.6462, 0.3333, 0.6462, 0.3333, 0.6077, 0.5, 0.6462, 0.5, 0.6846, 0.3333, 0.6846, 0.3333, 0.6462, 0.5, 0.6846, 0.5, 0.7231, 0.3333, 0.7231, 0.3333, 0.6846, 0.5, 0.7231, 0.5, 0.7615, 0.3333, 0.7615, 0.3333, 0.7231, 0.5, 0.7615, 0.5, 0.8, 0.3333, 0.8, 0.3333, 0.7615, 0.5, 0.8, 0.5, 0.8385, 0.3333, 0.8385, 0.3333, 0.8, 0.5, 0.8385, 0.5, 0.8769, 0.3333, 0.8769, 0.3333, 0.8385, 0.6667, 0.5, 0.6667, 0.5308, 0.5, 0.5308, 0.5, 0.5, 0.6667, 0.5308, 0.6667, 0.5692, 0.5, 0.5692, 0.5, 0.5308, 0.6667, 0.5692, 0.6667, 0.6077, 0.5, 0.6077, 0.5, 0.5692, 0.6667, 0.6077, 0.6667, 0.6462, 0.5, 0.6462, 0.5, 0.6077, 0.6667, 0.6462, 0.6667, 0.6846, 0.5, 0.6846, 0.5, 0.6462, 0.6667, 0.6846, 0.6667, 0.7231, 0.5, 0.7231, 0.5, 0.6846, 0.6667, 0.7231, 0.6667, 0.7615, 0.5, 0.7615, 0.5, 0.7231, 0.6667, 0.7615, 0.6667, 0.8, 0.5, 0.8, 0.5, 0.7615, 0.6667, 0.8, 0.6667, 0.8385, 0.5, 0.8385, 0.5, 0.8, 0.6667, 0.8385, 0.6667, 0.8769, 0.5, 0.8769, 0.5, 0.8385, 0.8333, 0.5, 0.8333, 0.5308, 0.6667, 0.5308, 0.6667, 0.5, 0.8333, 0.5308, 0.8333, 0.5692, 0.6667, 0.5692, 0.6667, 0.5308, 0.8333, 0.5692, 0.8333, 0.6077, 0.6667, 0.6077, 0.6667, 0.5692, 0.8333, 0.6077, 0.8333, 0.6462, 0.6667, 0.6462, 0.6667, 0.6077, 0.8333, 0.6462, 0.8333, 0.6846, 0.6667, 0.6846, 0.6667, 0.6462, 0.8333, 0.6846, 0.8333, 0.7231, 0.6667, 0.7231, 0.6667, 0.6846, 0.8333, 0.7231, 0.8333, 0.7615, 0.6667, 0.7615, 0.6667, 0.7231, 0.8333, 0.7615, 0.8333, 0.8, 0.6667, 0.8, 0.6667, 0.7615, 0.8333, 0.8, 0.8333, 0.8385, 0.6667, 0.8385, 0.6667, 0.8, 0.8333, 0.8385, 0.8333, 0.8769, 0.6667, 0.8769, 0.6667, 0.8385, 1.0, 0.5, 1.0, 0.5308, 0.8333, 0.5308, 0.8333, 0.5, 1.0, 0.5308, 1.0, 0.5692, 0.8333, 0.5692, 0.8333, 0.5308, 1.0, 0.5692, 1.0, 0.6077, 0.8333, 0.6077, 0.8333, 0.5692, 1.0, 0.6077, 1.0, 0.6462, 0.8333, 0.6462, 0.8333, 0.6077, 1.0, 0.6462, 1.0, 0.6846, 0.8333, 0.6846, 0.8333, 0.6462, 1.0, 0.6846, 1.0, 0.7231, 0.8333, 0.7231, 0.8333, 0.6846, 1.0, 0.7231, 1.0, 0.7615, 0.8333, 0.7615, 0.8333, 0.7231, 1.0, 0.7615, 1.0, 0.8, 0.8333, 0.8, 0.8333, 0.7615, 1.0, 0.8, 1.0, 0.8385, 0.8333, 0.8385, 0.8333, 0.8, 1.0, 0.8385, 1.0, 0.8769, 0.8333, 0.8769, 0.8333, 0.8385, 0.8333, 0.8769, -9.034e-08, 0.8769, 0.1667, 0.8769, 0.3333, 0.8769, 0.5, 0.8769, 0.6667, 0.8769, 0.75, 0.49, 0.9578, 0.37, 0.9578, 0.13, 0.75, 0.01, 0.5422, 0.13, 0.5422, 0.37, 0.1667, 0.5, 0.1667, 0.5308, -8.941e-08, 0.5308, -8.941e-08, 0.5, 0.1667, 0.5308, 0.1667, 0.5692, -9.034e-08, 0.5692, -8.941e-08, 0.5308, 0.1667, 0.5692, 0.1667, 0.6077, -8.941e-08, 0.6077, -9.034e-08, 0.5692, 0.1667, 0.6077, 0.1667, 0.6462, -8.941e-08, 0.6462, -8.941e-08, 0.6077, 0.1667, 0.6462, 0.1667, 0.6846, -8.941e-08, 0.6846, -8.941e-08, 0.6462, 0.1667, 0.6846, 0.1667, 0.7231, -8.941e-08, 0.7231, -8.941e-08, 0.6846, 0.1667, 0.7231, 0.1667, 0.7615, -8.848e-08, 0.7615, -8.941e-08, 0.7231, 0.1667, 0.7615, 0.1667, 0.8, -8.941e-08, 0.8, -8.848e-08, 0.7615, 0.1667, 0.8, 0.1667, 0.8385, -8.941e-08, 0.8385, -8.941e-08, 0.8, 0.1667, 0.8385, 0.1667, 0.8769, -9.034e-08, 0.8769, -8.941e-08, 0.8385, 0.3333, 0.5, 0.3333, 0.5308, 0.1667, 0.5308, 0.1667, 0.5, 0.3333, 0.5308, 0.3333, 0.5692, 0.1667, 0.5692, 0.1667, 0.5308, 0.3333, 0.5692, 0.3333, 0.6077, 0.1667, 0.6077, 0.1667, 0.5692, 0.3333, 0.6077, 0.3333, 0.6462, 0.1667, 0.6462, 0.1667, 0.6077, 0.3333, 0.6462, 0.3333, 0.6846, 0.1667, 0.6846, 0.1667, 0.6462, 0.3333, 0.6846, 0.3333, 0.7231, 0.1667, 0.7231, 0.1667, 0.6846, 0.3333, 0.7231, 0.3333, 0.7615, 0.1667, 0.7615, 0.1667, 0.7231, 0.3333, 0.7615, 0.3333, 0.8, 0.1667, 0.8, 0.1667, 0.7615, 0.3333, 0.8, 0.3333, 0.8385, 0.1667, 0.8385, 0.1667, 0.8, 0.3333, 0.8385, 0.3333, 0.8769, 0.1667, 0.8769, 0.1667, 0.8385, 0.5, 0.5, 0.5, 0.5308, 0.3333, 0.5308, 0.3333, 0.5, 0.5, 0.5308, 0.5, 0.5692, 0.3333, 0.5692, 0.3333, 0.5308, 0.5, 0.5692, 0.5, 0.6077, 0.3333, 0.6077, 0.3333, 0.5692, 0.5, 0.6077, 0.5, 0.6462, 0.3333, 0.6462, 0.3333, 0.6077, 0.5, 0.6462, 0.5, 0.6846, 0.3333, 0.6846, 0.3333, 0.6462, 0.5, 0.6846, 0.5, 0.7231, 0.3333, 0.7231, 0.3333, 0.6846, 0.5, 0.7231, 0.5, 0.7615, 0.3333, 0.7615, 0.3333, 0.7231, 0.5, 0.7615, 0.5, 0.8, 0.3333, 0.8, 0.3333, 0.7615, 0.5, 0.8, 0.5, 0.8385, 0.3333, 0.8385, 0.3333, 0.8, 0.5, 0.8385, 0.5, 0.8769, 0.3333, 0.8769, 0.3333, 0.8385, 0.6667, 0.5, 0.6667, 0.5308, 0.5, 0.5308, 0.5, 0.5, 0.6667, 0.5308, 0.6667, 0.5692, 0.5, 0.5692, 0.5, 0.5308, 0.6667, 0.5692, 0.6667, 0.6077, 0.5, 0.6077, 0.5, 0.5692, 0.6667, 0.6077, 0.6667, 0.6462, 0.5, 0.6462, 0.5, 0.6077, 0.6667, 0.6462, 0.6667, 0.6846, 0.5, 0.6846, 0.5, 0.6462, 0.6667, 0.6846, 0.6667, 0.7231, 0.5, 0.7231, 0.5, 0.6846, 0.6667, 0.7231, 0.6667, 0.7615, 0.5, 0.7615, 0.5, 0.7231, 0.6667, 0.7615, 0.6667, 0.8, 0.5, 0.8, 0.5, 0.7615, 0.6667, 0.8, 0.6667, 0.8385, 0.5, 0.8385, 0.5, 0.8, 0.6667, 0.8385, 0.6667, 0.8769, 0.5, 0.8769, 0.5, 0.8385, 0.8333, 0.5, 0.8333, 0.5308, 0.6667, 0.5308, 0.6667, 0.5, 0.8333, 0.5308, 0.8333, 0.5692, 0.6667, 0.5692, 0.6667, 0.5308, 0.8333, 0.5692, 0.8333, 0.6077, 0.6667, 0.6077, 0.6667, 0.5692, 0.8333, 0.6077, 0.8333, 0.6462, 0.6667, 0.6462, 0.6667, 0.6077, 0.8333, 0.6462, 0.8333, 0.6846, 0.6667, 0.6846, 0.6667, 0.6462, 0.8333, 0.6846, 0.8333, 0.7231, 0.6667, 0.7231, 0.6667, 0.6846, 0.8333, 0.7231, 0.8333, 0.7615, 0.6667, 0.7615, 0.6667, 0.7231, 0.8333, 0.7615, 0.8333, 0.8, 0.6667, 0.8, 0.6667, 0.7615, 0.8333, 0.8, 0.8333, 0.8385, 0.6667, 0.8385, 0.6667, 0.8, 0.8333, 0.8385, 0.8333, 0.8769, 0.6667, 0.8769, 0.6667, 0.8385, 1.0, 0.5, 1.0, 0.5308, 0.8333, 0.5308, 0.8333, 0.5, 1.0, 0.5308, 1.0, 0.5692, 0.8333, 0.5692, 0.8333, 0.5308, 1.0, 0.5692, 1.0, 0.6077, 0.8333, 0.6077, 0.8333, 0.5692, 1.0, 0.6077, 1.0, 0.6462, 0.8333, 0.6462, 0.8333, 0.6077, 1.0, 0.6462, 1.0, 0.6846, 0.8333, 0.6846, 0.8333, 0.6462, 1.0, 0.6846, 1.0, 0.7231, 0.8333, 0.7231, 0.8333, 0.6846, 1.0, 0.7231, 1.0, 0.7615, 0.8333, 0.7615, 0.8333, 0.7231, 1.0, 0.7615, 1.0, 0.8, 0.8333, 0.8, 0.8333, 0.7615, 1.0, 0.8, 1.0, 0.8385, 0.8333, 0.8385, 0.8333, 0.8, 1.0, 0.8385, 1.0, 0.8769, 0.8333, 0.8769, 0.8333, 0.8385, 0.8333, 0.8769, -9.034e-08, 0.8769, 0.1667, 0.8769, 0.3333, 0.8769, 0.5, 0.8769, 0.6667, 0.8769, 0.75, 0.49, 0.9578, 0.37, 0.9578, 0.13, 0.75, 0.01, 0.5422, 0.13, 0.5422, 0.37, 0.1667, 0.5, 0.1667, 0.5308, -8.941e-08, 0.5308, -8.941e-08, 0.5, 0.1667, 0.5308, 0.1667, 0.5692, -9.034e-08, 0.5692, -8.941e-08, 0.5308, 0.1667, 0.5692, 0.1667, 0.6077, -8.941e-08, 0.6077, -9.034e-08, 0.5692, 0.1667, 0.6077, 0.1667, 0.6462, -8.941e-08, 0.6462, -8.941e-08, 0.6077, 0.1667, 0.6462, 0.1667, 0.6846, -8.941e-08, 0.6846, -8.941e-08, 0.6462, 0.1667, 0.6846, 0.1667, 0.7231, -8.941e-08, 0.7231, -8.941e-08, 0.6846, 0.1667, 0.7231, 0.1667, 0.7615, -8.848e-08, 0.7615, -8.941e-08, 0.7231, 0.1667, 0.7615, 0.1667, 0.8, -8.941e-08, 0.8, -8.848e-08, 0.7615, 0.1667, 0.8, 0.1667, 0.8385, -8.941e-08, 0.8385, -8.941e-08, 0.8, 0.1667, 0.8385, 0.1667, 0.8769, -9.034e-08, 0.8769, -8.941e-08, 0.8385, 0.3333, 0.5, 0.3333, 0.5308, 0.1667, 0.5308, 0.1667, 0.5, 0.3333, 0.5308, 0.3333, 0.5692, 0.1667, 0.5692, 0.1667, 0.5308, 0.3333, 0.5692, 0.3333, 0.6077, 0.1667, 0.6077, 0.1667, 0.5692, 0.3333, 0.6077, 0.3333, 0.6462, 0.1667, 0.6462, 0.1667, 0.6077, 0.3333, 0.6462, 0.3333, 0.6846, 0.1667, 0.6846, 0.1667, 0.6462, 0.3333, 0.6846, 0.3333, 0.7231, 0.1667, 0.7231, 0.1667, 0.6846, 0.3333, 0.7231, 0.3333, 0.7615, 0.1667, 0.7615, 0.1667, 0.7231, 0.3333, 0.7615, 0.3333, 0.8, 0.1667, 0.8, 0.1667, 0.7615, 0.3333, 0.8, 0.3333, 0.8385, 0.1667, 0.8385, 0.1667, 0.8, 0.3333, 0.8385, 0.3333, 0.8769, 0.1667, 0.8769, 0.1667, 0.8385, 0.5, 0.5, 0.5, 0.5308, 0.3333, 0.5308, 0.3333, 0.5, 0.5, 0.5308, 0.5, 0.5692, 0.3333, 0.5692, 0.3333, 0.5308, 0.5, 0.5692, 0.5, 0.6077, 0.3333, 0.6077, 0.3333, 0.5692, 0.5, 0.6077, 0.5, 0.6462, 0.3333, 0.6462, 0.3333, 0.6077, 0.5, 0.6462, 0.5, 0.6846, 0.3333, 0.6846, 0.3333, 0.6462, 0.5, 0.6846, 0.5, 0.7231, 0.3333, 0.7231, 0.3333, 0.6846, 0.5, 0.7231, 0.5, 0.7615, 0.3333, 0.7615, 0.3333, 0.7231, 0.5, 0.7615, 0.5, 0.8, 0.3333, 0.8, 0.3333, 0.7615, 0.5, 0.8, 0.5, 0.8385, 0.3333, 0.8385, 0.3333, 0.8, 0.5, 0.8385, 0.5, 0.8769, 0.3333, 0.8769, 0.3333, 0.8385, 0.6667, 0.5, 0.6667, 0.5308, 0.5, 0.5308, 0.5, 0.5, 0.6667, 0.5308, 0.6667, 0.5692, 0.5, 0.5692, 0.5, 0.5308, 0.6667, 0.5692, 0.6667, 0.6077, 0.5, 0.6077, 0.5, 0.5692, 0.6667, 0.6077, 0.6667, 0.6462, 0.5, 0.6462, 0.5, 0.6077, 0.6667, 0.6462, 0.6667, 0.6846, 0.5, 0.6846, 0.5, 0.6462, 0.6667, 0.6846, 0.6667, 0.7231, 0.5, 0.7231, 0.5, 0.6846, 0.6667, 0.7231, 0.6667, 0.7615, 0.5, 0.7615, 0.5, 0.7231, 0.6667, 0.7615, 0.6667, 0.8, 0.5, 0.8, 0.5, 0.7615, 0.6667, 0.8, 0.6667, 0.8385, 0.5, 0.8385, 0.5, 0.8, 0.6667, 0.8385, 0.6667, 0.8769, 0.5, 0.8769, 0.5, 0.8385, 0.8333, 0.5, 0.8333, 0.5308, 0.6667, 0.5308, 0.6667, 0.5, 0.8333, 0.5308, 0.8333, 0.5692, 0.6667, 0.5692, 0.6667, 0.5308, 0.8333, 0.5692, 0.8333, 0.6077, 0.6667, 0.6077, 0.6667, 0.5692, 0.8333, 0.6077, 0.8333, 0.6462, 0.6667, 0.6462, 0.6667, 0.6077, 0.8333, 0.6462, 0.8333, 0.6846, 0.6667, 0.6846, 0.6667, 0.6462, 0.8333, 0.6846, 0.8333, 0.7231, 0.6667, 0.7231, 0.6667, 0.6846, 0.8333, 0.7231, 0.8333, 0.7615, 0.6667, 0.7615, 0.6667, 0.7231, 0.8333, 0.7615, 0.8333, 0.8, 0.6667, 0.8, 0.6667, 0.7615, 0.8333, 0.8, 0.8333, 0.8385, 0.6667, 0.8385, 0.6667, 0.8, 0.8333, 0.8385, 0.8333, 0.8769, 0.6667, 0.8769, 0.6667, 0.8385, 1.0, 0.5, 1.0, 0.5308, 0.8333, 0.5308, 0.8333, 0.5, 1.0, 0.5308, 1.0, 0.5692, 0.8333, 0.5692, 0.8333, 0.5308, 1.0, 0.5692, 1.0, 0.6077, 0.8333, 0.6077, 0.8333, 0.5692, 1.0, 0.6077, 1.0, 0.6462, 0.8333, 0.6462, 0.8333, 0.6077, 1.0, 0.6462, 1.0, 0.6846, 0.8333, 0.6846, 0.8333, 0.6462, 1.0, 0.6846, 1.0, 0.7231, 0.8333, 0.7231, 0.8333, 0.6846, 1.0, 0.7231, 1.0, 0.7615, 0.8333, 0.7615, 0.8333, 0.7231, 1.0, 0.7615, 1.0, 0.8, 0.8333, 0.8, 0.8333, 0.7615, 1.0, 0.8, 1.0, 0.8385, 0.8333, 0.8385, 0.8333, 0.8, 1.0, 0.8385, 1.0, 0.8769, 0.8333, 0.8769, 0.8333, 0.8385, 0.8333, 0.8769, -9.034e-08, 0.8769, 0.1667, 0.8769, 0.3333, 0.8769, 0.5, 0.8769, 0.6667, 0.8769, 0.75, 0.49, 0.9578, 0.37, 0.9578, 0.13, 0.75, 0.01, 0.5422, 0.13, 0.5422, 0.37, 0.1667, 0.5, 0.1667, 0.5308, -8.941e-08, 0.5308, -8.941e-08, 0.5, 0.1667, 0.5308, 0.1667, 0.5692, -9.034e-08, 0.5692, -8.941e-08, 0.5308, 0.1667, 0.5692, 0.1667, 0.6077, -8.941e-08, 0.6077, -9.034e-08, 0.5692, 0.1667, 0.6077, 0.1667, 0.6462, -8.941e-08, 0.6462, -8.941e-08, 0.6077, 0.1667, 0.6462, 0.1667, 0.6846, -8.941e-08, 0.6846, -8.941e-08, 0.6462, 0.1667, 0.6846, 0.1667, 0.7231, -8.941e-08, 0.7231, -8.941e-08, 0.6846, 0.1667, 0.7231, 0.1667, 0.7615, -8.848e-08, 0.7615, -8.941e-08, 0.7231, 0.1667, 0.7615, 0.1667, 0.8, -8.941e-08, 0.8, -8.848e-08, 0.7615, 0.1667, 0.8, 0.1667, 0.8385, -8.941e-08, 0.8385, -8.941e-08, 0.8, 0.1667, 0.8385, 0.1667, 0.8769, -9.034e-08, 0.8769, -8.941e-08, 0.8385, 0.3333, 0.5, 0.3333, 0.5308, 0.1667, 0.5308, 0.1667, 0.5, 0.3333, 0.5308, 0.3333, 0.5692, 0.1667, 0.5692, 0.1667, 0.5308, 0.3333, 0.5692, 0.3333, 0.6077, 0.1667, 0.6077, 0.1667, 0.5692, 0.3333, 0.6077, 0.3333, 0.6462, 0.1667, 0.6462, 0.1667, 0.6077, 0.3333, 0.6462, 0.3333, 0.6846, 0.1667, 0.6846, 0.1667, 0.6462, 0.3333, 0.6846, 0.3333, 0.7231, 0.1667, 0.7231, 0.1667, 0.6846, 0.3333, 0.7231, 0.3333, 0.7615, 0.1667, 0.7615, 0.1667, 0.7231, 0.3333, 0.7615, 0.3333, 0.8, 0.1667, 0.8, 0.1667, 0.7615, 0.3333, 0.8, 0.3333, 0.8385, 0.1667, 0.8385, 0.1667, 0.8, 0.3333, 0.8385, 0.3333, 0.8769, 0.1667, 0.8769, 0.1667, 0.8385, 0.5, 0.5, 0.5, 0.5308, 0.3333, 0.5308, 0.3333, 0.5, 0.5, 0.5308, 0.5, 0.5692, 0.3333, 0.5692, 0.3333, 0.5308, 0.5, 0.5692, 0.5, 0.6077, 0.3333, 0.6077, 0.3333, 0.5692, 0.5, 0.6077, 0.5, 0.6462, 0.3333, 0.6462, 0.3333, 0.6077, 0.5, 0.6462, 0.5, 0.6846, 0.3333, 0.6846, 0.3333, 0.6462, 0.5, 0.6846, 0.5, 0.7231, 0.3333, 0.7231, 0.3333, 0.6846, 0.5, 0.7231, 0.5, 0.7615, 0.3333, 0.7615, 0.3333, 0.7231, 0.5, 0.7615, 0.5, 0.8, 0.3333, 0.8, 0.3333, 0.7615, 0.5, 0.8, 0.5, 0.8385, 0.3333, 0.8385, 0.3333, 0.8, 0.5, 0.8385, 0.5, 0.8769, 0.3333, 0.8769, 0.3333, 0.8385, 0.6667, 0.5, 0.6667, 0.5308, 0.5, 0.5308, 0.5, 0.5, 0.6667, 0.5308, 0.6667, 0.5692, 0.5, 0.5692, 0.5, 0.5308, 0.6667, 0.5692, 0.6667, 0.6077, 0.5, 0.6077, 0.5, 0.5692, 0.6667, 0.6077, 0.6667, 0.6462, 0.5, 0.6462, 0.5, 0.6077, 0.6667, 0.6462, 0.6667, 0.6846, 0.5, 0.6846, 0.5, 0.6462, 0.6667, 0.6846, 0.6667, 0.7231, 0.5, 0.7231, 0.5, 0.6846, 0.6667, 0.7231, 0.6667, 0.7615, 0.5, 0.7615, 0.5, 0.7231, 0.6667, 0.7615, 0.6667, 0.8, 0.5, 0.8, 0.5, 0.7615, 0.6667, 0.8, 0.6667, 0.8385, 0.5, 0.8385, 0.5, 0.8, 0.6667, 0.8385, 0.6667, 0.8769, 0.5, 0.8769, 0.5, 0.8385, 0.8333, 0.5, 0.8333, 0.5308, 0.6667, 0.5308, 0.6667, 0.5, 0.8333, 0.5308, 0.8333, 0.5692, 0.6667, 0.5692, 0.6667, 0.5308, 0.8333, 0.5692, 0.8333, 0.6077, 0.6667, 0.6077, 0.6667, 0.5692, 0.8333, 0.6077, 0.8333, 0.6462, 0.6667, 0.6462, 0.6667, 0.6077, 0.8333, 0.6462, 0.8333, 0.6846, 0.6667, 0.6846, 0.6667, 0.6462, 0.8333, 0.6846, 0.8333, 0.7231, 0.6667, 0.7231, 0.6667, 0.6846, 0.8333, 0.7231, 0.8333, 0.7615, 0.6667, 0.7615, 0.6667, 0.7231, 0.8333, 0.7615, 0.8333, 0.8, 0.6667, 0.8, 0.6667, 0.7615, 0.8333, 0.8, 0.8333, 0.8385, 0.6667, 0.8385, 0.6667, 0.8, 0.8333, 0.8385, 0.8333, 0.8769, 0.6667, 0.8769, 0.6667, 0.8385, 1.0, 0.5, 1.0, 0.5308, 0.8333, 0.5308, 0.8333, 0.5, 1.0, 0.5308, 1.0, 0.5692, 0.8333, 0.5692, 0.8333, 0.5308, 1.0, 0.5692, 1.0, 0.6077, 0.8333, 0.6077, 0.8333, 0.5692, 1.0, 0.6077, 1.0, 0.6462, 0.8333, 0.6462, 0.8333, 0.6077, 1.0, 0.6462, 1.0, 0.6846, 0.8333, 0.6846, 0.8333, 0.6462, 1.0, 0.6846, 1.0, 0.7231, 0.8333, 0.7231, 0.8333, 0.6846, 1.0, 0.7231, 1.0, 0.7615, 0.8333, 0.7615, 0.8333, 0.7231, 1.0, 0.7615, 1.0, 0.8, 0.8333, 0.8, 0.8333, 0.7615, 1.0, 0.8, 1.0, 0.8385, 0.8333, 0.8385, 0.8333, 0.8, 1.0, 0.8385, 1.0, 0.8769, 0.8333, 0.8769, 0.8333, 0.8385, 0.8333, 0.8769, -9.034e-08, 0.8769, 0.1667, 0.8769, 0.3333, 0.8769, 0.5, 0.8769, 0.6667, 0.8769, 0.3333, 0.7231, 0.1667, 0.7231, -8.941e-08, 0.7231, 0.8333, 0.7231, 0.6667, 0.7231, 0.5, 0.7231, 0.75, 0.49, 0.9578, 0.37, 0.9578, 0.13, 0.75, 0.01, 0.5422, 0.13, 0.5422, 0.37, 0.1667, 0.5, 0.1667, 0.5308, -8.941e-08, 0.5308, -8.941e-08, 0.5, 0.1667, 0.5308, 0.1667, 0.5692, -9.034e-08, 0.5692, -8.941e-08, 0.5308, 0.1667, 0.5692, 0.1667, 0.6077, -8.941e-08, 0.6077, -9.034e-08, 0.5692, 0.1667, 0.6077, 0.1667, 0.6462, -8.941e-08, 0.6462, -8.941e-08, 0.6077, 0.1667, 0.6462, 0.1667, 0.6846, -8.941e-08, 0.6846, -8.941e-08, 0.6462, 0.1667, 0.6846, 0.1667, 0.7231, -8.941e-08, 0.7231, -8.941e-08, 0.6846, 0.1667, 0.7231, 0.1667, 0.7615, -8.848e-08, 0.7615, -8.941e-08, 0.7231, 0.1667, 0.7615, 0.1667, 0.8, -8.941e-08, 0.8, -8.848e-08, 0.7615, 0.1667, 0.8, 0.1667, 0.8385, -8.941e-08, 0.8385, -8.941e-08, 0.8, 0.1667, 0.8385, 0.1667, 0.8769, -9.034e-08, 0.8769, -8.941e-08, 0.8385, 0.3333, 0.5, 0.3333, 0.5308, 0.1667, 0.5308, 0.1667, 0.5, 0.3333, 0.5308, 0.3333, 0.5692, 0.1667, 0.5692, 0.1667, 0.5308, 0.3333, 0.5692, 0.3333, 0.6077, 0.1667, 0.6077, 0.1667, 0.5692, 0.3333, 0.6077, 0.3333, 0.6462, 0.1667, 0.6462, 0.1667, 0.6077, 0.3333, 0.6462, 0.3333, 0.6846, 0.1667, 0.6846, 0.1667, 0.6462, 0.3333, 0.6846, 0.3333, 0.7231, 0.1667, 0.7231, 0.1667, 0.6846, 0.3333, 0.7231, 0.3333, 0.7615, 0.1667, 0.7615, 0.1667, 0.7231, 0.3333, 0.7615, 0.3333, 0.8, 0.1667, 0.8, 0.1667, 0.7615, 0.3333, 0.8, 0.3333, 0.8385, 0.1667, 0.8385, 0.1667, 0.8, 0.3333, 0.8385, 0.3333, 0.8769, 0.1667, 0.8769, 0.1667, 0.8385, 0.5, 0.5, 0.5, 0.5308, 0.3333, 0.5308, 0.3333, 0.5, 0.5, 0.5308, 0.5, 0.5692, 0.3333, 0.5692, 0.3333, 0.5308, 0.5, 0.5692, 0.5, 0.6077, 0.3333, 0.6077, 0.3333, 0.5692, 0.5, 0.6077, 0.5, 0.6462, 0.3333, 0.6462, 0.3333, 0.6077, 0.5, 0.6462, 0.5, 0.6846, 0.3333, 0.6846, 0.3333, 0.6462, 0.5, 0.6846, 0.5, 0.7231, 0.3333, 0.7231, 0.3333, 0.6846, 0.5, 0.7231, 0.5, 0.7615, 0.3333, 0.7615, 0.3333, 0.7231, 0.5, 0.7615, 0.5, 0.8, 0.3333, 0.8, 0.3333, 0.7615, 0.5, 0.8, 0.5, 0.8385, 0.3333, 0.8385, 0.3333, 0.8, 0.5, 0.8385, 0.5, 0.8769, 0.3333, 0.8769, 0.3333, 0.8385, 0.6667, 0.5, 0.6667, 0.5308, 0.5, 0.5308, 0.5, 0.5, 0.6667, 0.5308, 0.6667, 0.5692, 0.5, 0.5692, 0.5, 0.5308, 0.6667, 0.5692, 0.6667, 0.6077, 0.5, 0.6077, 0.5, 0.5692, 0.6667, 0.6077, 0.6667, 0.6462, 0.5, 0.6462, 0.5, 0.6077, 0.6667, 0.6462, 0.6667, 0.6846, 0.5, 0.6846, 0.5, 0.6462, 0.6667, 0.6846, 0.6667, 0.7231, 0.5, 0.7231, 0.5, 0.6846, 0.6667, 0.7231, 0.6667, 0.7615, 0.5, 0.7615, 0.5, 0.7231, 0.6667, 0.7615, 0.6667, 0.8, 0.5, 0.8, 0.5, 0.7615, 0.6667, 0.8, 0.6667, 0.8385, 0.5, 0.8385, 0.5, 0.8, 0.6667, 0.8385, 0.6667, 0.8769, 0.5, 0.8769, 0.5, 0.8385, 0.8333, 0.5, 0.8333, 0.5308, 0.6667, 0.5308, 0.6667, 0.5, 0.8333, 0.5308, 0.8333, 0.5692, 0.6667, 0.5692, 0.6667, 0.5308, 0.8333, 0.5692, 0.8333, 0.6077, 0.6667, 0.6077, 0.6667, 0.5692, 0.8333, 0.6077, 0.8333, 0.6462, 0.6667, 0.6462, 0.6667, 0.6077, 0.8333, 0.6462, 0.8333, 0.6846, 0.6667, 0.6846, 0.6667, 0.6462, 0.8333, 0.6846, 0.8333, 0.7231, 0.6667, 0.7231, 0.6667, 0.6846, 0.8333, 0.7231, 0.8333, 0.7615, 0.6667, 0.7615, 0.6667, 0.7231, 0.8333, 0.7615, 0.8333, 0.8, 0.6667, 0.8, 0.6667, 0.7615, 0.8333, 0.8, 0.8333, 0.8385, 0.6667, 0.8385, 0.6667, 0.8, 0.8333, 0.8385, 0.8333, 0.8769, 0.6667, 0.8769, 0.6667, 0.8385, 1.0, 0.5, 1.0, 0.5308, 0.8333, 0.5308, 0.8333, 0.5, 1.0, 0.5308, 1.0, 0.5692, 0.8333, 0.5692, 0.8333, 0.5308, 1.0, 0.5692, 1.0, 0.6077, 0.8333, 0.6077, 0.8333, 0.5692, 1.0, 0.6077, 1.0, 0.6462, 0.8333, 0.6462, 0.8333, 0.6077, 1.0, 0.6462, 1.0, 0.6846, 0.8333, 0.6846, 0.8333, 0.6462, 1.0, 0.6846, 1.0, 0.7231, 0.8333, 0.7231, 0.8333, 0.6846, 1.0, 0.7231, 1.0, 0.7615, 0.8333, 0.7615, 0.8333, 0.7231, 1.0, 0.7615, 1.0, 0.8, 0.8333, 0.8, 0.8333, 0.7615, 1.0, 0.8, 1.0, 0.8385, 0.8333, 0.8385, 0.8333, 0.8, 1.0, 0.8385, 1.0, 0.8769, 0.8333, 0.8769, 0.8333, 0.8385, 0.8333, 0.8769, -9.034e-08, 0.8769, 0.1667, 0.8769, 0.3333, 0.8769, 0.5, 0.8769, 0.6667, 0.8769, 0.75, 0.49, 0.9578, 0.37, 0.9578, 0.13, 0.75, 0.01, 0.5422, 0.13, 0.5422, 0.37, 0.1667, 0.5, 0.1667, 0.5308, -8.941e-08, 0.5308, -8.941e-08, 0.5, 0.1667, 0.5308, 0.1667, 0.5692, -9.034e-08, 0.5692, -8.941e-08, 0.5308, 0.1667, 0.5692, 0.1667, 0.6077, -8.941e-08, 0.6077, -9.034e-08, 0.5692, 0.1667, 0.6077, 0.1667, 0.6462, -8.941e-08, 0.6462, -8.941e-08, 0.6077, 0.1667, 0.6462, 0.1667, 0.6846, -8.941e-08, 0.6846, -8.941e-08, 0.6462, 0.1667, 0.6846, 0.1667, 0.7231, -8.941e-08, 0.7231, -8.941e-08, 0.6846, 0.1667, 0.7231, 0.1667, 0.7615, -8.848e-08, 0.7615, -8.941e-08, 0.7231, 0.1667, 0.7615, 0.1667, 0.8, -8.941e-08, 0.8, -8.848e-08, 0.7615, 0.1667, 0.8, 0.1667, 0.8385, -8.941e-08, 0.8385, -8.941e-08, 0.8, 0.1667, 0.8385, 0.1667, 0.8769, -9.034e-08, 0.8769, -8.941e-08, 0.8385, 0.3333, 0.5, 0.3333, 0.5308, 0.1667, 0.5308, 0.1667, 0.5, 0.3333, 0.5308, 0.3333, 0.5692, 0.1667, 0.5692, 0.1667, 0.5308, 0.3333, 0.5692, 0.3333, 0.6077, 0.1667, 0.6077, 0.1667, 0.5692, 0.3333, 0.6077, 0.3333, 0.6462, 0.1667, 0.6462, 0.1667, 0.6077, 0.3333, 0.6462, 0.3333, 0.6846, 0.1667, 0.6846, 0.1667, 0.6462, 0.3333, 0.6846, 0.3333, 0.7231, 0.1667, 0.7231, 0.1667, 0.6846, 0.3333, 0.7231, 0.3333, 0.7615, 0.1667, 0.7615, 0.1667, 0.7231, 0.3333, 0.7615, 0.3333, 0.8, 0.1667, 0.8, 0.1667, 0.7615, 0.3333, 0.8, 0.3333, 0.8385, 0.1667, 0.8385, 0.1667, 0.8, 0.3333, 0.8385, 0.3333, 0.8769, 0.1667, 0.8769, 0.1667, 0.8385, 0.5, 0.5, 0.5, 0.5308, 0.3333, 0.5308, 0.3333, 0.5, 0.5, 0.5308, 0.5, 0.5692, 0.3333, 0.5692, 0.3333, 0.5308, 0.5, 0.5692, 0.5, 0.6077, 0.3333, 0.6077, 0.3333, 0.5692, 0.5, 0.6077, 0.5, 0.6462, 0.3333, 0.6462, 0.3333, 0.6077, 0.5, 0.6462, 0.5, 0.6846, 0.3333, 0.6846, 0.3333, 0.6462, 0.5, 0.6846, 0.5, 0.7231, 0.3333, 0.7231, 0.3333, 0.6846, 0.5, 0.7231, 0.5, 0.7615, 0.3333, 0.7615, 0.3333, 0.7231, 0.5, 0.7615, 0.5, 0.8, 0.3333, 0.8, 0.3333, 0.7615, 0.5, 0.8, 0.5, 0.8385, 0.3333, 0.8385, 0.3333, 0.8, 0.5, 0.8385, 0.5, 0.8769, 0.3333, 0.8769, 0.3333, 0.8385, 0.6667, 0.5, 0.6667, 0.5308, 0.5, 0.5308, 0.5, 0.5, 0.6667, 0.5308, 0.6667, 0.5692, 0.5, 0.5692, 0.5, 0.5308, 0.6667, 0.5692, 0.6667, 0.6077, 0.5, 0.6077, 0.5, 0.5692, 0.6667, 0.6077, 0.6667, 0.6462, 0.5, 0.6462, 0.5, 0.6077, 0.6667, 0.6462, 0.6667, 0.6846, 0.5, 0.6846, 0.5, 0.6462, 0.6667, 0.6846, 0.6667, 0.7231, 0.5, 0.7231, 0.5, 0.6846, 0.6667, 0.7231, 0.6667, 0.7615, 0.5, 0.7615, 0.5, 0.7231, 0.6667, 0.7615, 0.6667, 0.8, 0.5, 0.8, 0.5, 0.7615, 0.6667, 0.8, 0.6667, 0.8385, 0.5, 0.8385, 0.5, 0.8, 0.6667, 0.8385, 0.6667, 0.8769, 0.5, 0.8769, 0.5, 0.8385, 0.8333, 0.5, 0.8333, 0.5308, 0.6667, 0.5308, 0.6667, 0.5, 0.8333, 0.5308, 0.8333, 0.5692, 0.6667, 0.5692, 0.6667, 0.5308, 0.8333, 0.5692, 0.8333, 0.6077, 0.6667, 0.6077, 0.6667, 0.5692, 0.8333, 0.6077, 0.8333, 0.6462, 0.6667, 0.6462, 0.6667, 0.6077, 0.8333, 0.6462, 0.8333, 0.6846, 0.6667, 0.6846, 0.6667, 0.6462, 0.8333, 0.6846, 0.8333, 0.7231, 0.6667, 0.7231, 0.6667, 0.6846, 0.8333, 0.7231, 0.8333, 0.7615, 0.6667, 0.7615, 0.6667, 0.7231, 0.8333, 0.7615, 0.8333, 0.8, 0.6667, 0.8, 0.6667, 0.7615, 0.8333, 0.8, 0.8333, 0.8385, 0.6667, 0.8385, 0.6667, 0.8, 0.8333, 0.8385, 0.8333, 0.8769, 0.6667, 0.8769, 0.6667, 0.8385, 1.0, 0.5, 1.0, 0.5308, 0.8333, 0.5308, 0.8333, 0.5, 1.0, 0.5308, 1.0, 0.5692, 0.8333, 0.5692, 0.8333, 0.5308, 1.0, 0.5692, 1.0, 0.6077, 0.8333, 0.6077, 0.8333, 0.5692, 1.0, 0.6077, 1.0, 0.6462, 0.8333, 0.6462, 0.8333, 0.6077, 1.0, 0.6462, 1.0, 0.6846, 0.8333, 0.6846, 0.8333, 0.6462, 1.0, 0.6846, 1.0, 0.7231, 0.8333, 0.7231, 0.8333, 0.6846, 1.0, 0.7231, 1.0, 0.7615, 0.8333, 0.7615, 0.8333, 0.7231, 1.0, 0.7615, 1.0, 0.8, 0.8333, 0.8, 0.8333, 0.7615, 1.0, 0.8, 1.0, 0.8385, 0.8333, 0.8385, 0.8333, 0.8, 1.0, 0.8385, 1.0, 0.8769, 0.8333, 0.8769, 0.8333, 0.8385, 0.8333, 0.8769, -9.034e-08, 0.8769, 0.1667, 0.8769, 0.3333, 0.8769, 0.5, 0.8769, 0.6667, 0.8769, 0.75, 0.49, 0.9578, 0.37, 0.9578, 0.13, 0.75, 0.01, 0.5422, 0.13, 0.5422, 0.37, 0.1667, 0.5, 0.1667, 0.5308, -8.941e-08, 0.5308, -8.941e-08, 0.5, 0.1667, 0.5308, 0.1667, 0.5692, -9.034e-08, 0.5692, -8.941e-08, 0.5308, 0.1667, 0.5692, 0.1667, 0.6077, -8.941e-08, 0.6077, -9.034e-08, 0.5692, 0.1667, 0.6077, 0.1667, 0.6462, -8.941e-08, 0.6462, -8.941e-08, 0.6077, 0.1667, 0.6462, 0.1667, 0.6846, -8.941e-08, 0.6846, -8.941e-08, 0.6462, 0.1667, 0.6846, 0.1667, 0.7231, -8.941e-08, 0.7231, -8.941e-08, 0.6846, 0.1667, 0.7231, 0.1667, 0.7615, -8.848e-08, 0.7615, -8.941e-08, 0.7231, 0.1667, 0.7615, 0.1667, 0.8, -8.941e-08, 0.8, -8.848e-08, 0.7615, 0.1667, 0.8, 0.1667, 0.8385, -8.941e-08, 0.8385, -8.941e-08, 0.8, 0.1667, 0.8385, 0.1667, 0.8769, -9.034e-08, 0.8769, -8.941e-08, 0.8385, 0.3333, 0.5, 0.3333, 0.5308, 0.1667, 0.5308, 0.1667, 0.5, 0.3333, 0.5308, 0.3333, 0.5692, 0.1667, 0.5692, 0.1667, 0.5308, 0.3333, 0.5692, 0.3333, 0.6077, 0.1667, 0.6077, 0.1667, 0.5692, 0.3333, 0.6077, 0.3333, 0.6462, 0.1667, 0.6462, 0.1667, 0.6077, 0.3333, 0.6462, 0.3333, 0.6846, 0.1667, 0.6846, 0.1667, 0.6462, 0.3333, 0.6846, 0.3333, 0.7231, 0.1667, 0.7231, 0.1667, 0.6846, 0.3333, 0.7231, 0.3333, 0.7615, 0.1667, 0.7615, 0.1667, 0.7231, 0.3333, 0.7615, 0.3333, 0.8, 0.1667, 0.8, 0.1667, 0.7615, 0.3333, 0.8, 0.3333, 0.8385, 0.1667, 0.8385, 0.1667, 0.8, 0.3333, 0.8385, 0.3333, 0.8769, 0.1667, 0.8769, 0.1667, 0.8385, 0.5, 0.5, 0.5, 0.5308, 0.3333, 0.5308, 0.3333, 0.5, 0.5, 0.5308, 0.5, 0.5692, 0.3333, 0.5692, 0.3333, 0.5308, 0.5, 0.5692, 0.5, 0.6077, 0.3333, 0.6077, 0.3333, 0.5692, 0.5, 0.6077, 0.5, 0.6462, 0.3333, 0.6462, 0.3333, 0.6077, 0.5, 0.6462, 0.5, 0.6846, 0.3333, 0.6846, 0.3333, 0.6462, 0.5, 0.6846, 0.5, 0.7231, 0.3333, 0.7231, 0.3333, 0.6846, 0.5, 0.7231, 0.5, 0.7615, 0.3333, 0.7615, 0.3333, 0.7231, 0.5, 0.7615, 0.5, 0.8, 0.3333, 0.8, 0.3333, 0.7615, 0.5, 0.8, 0.5, 0.8385, 0.3333, 0.8385, 0.3333, 0.8, 0.5, 0.8385, 0.5, 0.8769, 0.3333, 0.8769, 0.3333, 0.8385, 0.6667, 0.5, 0.6667, 0.5308, 0.5, 0.5308, 0.5, 0.5, 0.6667, 0.5308, 0.6667, 0.5692, 0.5, 0.5692, 0.5, 0.5308, 0.6667, 0.5692, 0.6667, 0.6077, 0.5, 0.6077, 0.5, 0.5692, 0.6667, 0.6077, 0.6667, 0.6462, 0.5, 0.6462, 0.5, 0.6077, 0.6667, 0.6462, 0.6667, 0.6846, 0.5, 0.6846, 0.5, 0.6462, 0.6667, 0.6846, 0.6667, 0.7231, 0.5, 0.7231, 0.5, 0.6846, 0.6667, 0.7231, 0.6667, 0.7615, 0.5, 0.7615, 0.5, 0.7231, 0.6667, 0.7615, 0.6667, 0.8, 0.5, 0.8, 0.5, 0.7615, 0.6667, 0.8, 0.6667, 0.8385, 0.5, 0.8385, 0.5, 0.8, 0.6667, 0.8385, 0.6667, 0.8769, 0.5, 0.8769, 0.5, 0.8385, 0.8333, 0.5, 0.8333, 0.5308, 0.6667, 0.5308, 0.6667, 0.5, 0.8333, 0.5308, 0.8333, 0.5692, 0.6667, 0.5692, 0.6667, 0.5308, 0.8333, 0.5692, 0.8333, 0.6077, 0.6667, 0.6077, 0.6667, 0.5692, 0.8333, 0.6077, 0.8333, 0.6462, 0.6667, 0.6462, 0.6667, 0.6077, 0.8333, 0.6462, 0.8333, 0.6846, 0.6667, 0.6846, 0.6667, 0.6462, 0.8333, 0.6846, 0.8333, 0.7231, 0.6667, 0.7231, 0.6667, 0.6846, 0.8333, 0.7231, 0.8333, 0.7615, 0.6667, 0.7615, 0.6667, 0.7231, 0.8333, 0.7615, 0.8333, 0.8, 0.6667, 0.8, 0.6667, 0.7615, 0.8333, 0.8, 0.8333, 0.8385, 0.6667, 0.8385, 0.6667, 0.8, 0.8333, 0.8385, 0.8333, 0.8769, 0.6667, 0.8769, 0.6667, 0.8385, 1.0, 0.5, 1.0, 0.5308, 0.8333, 0.5308, 0.8333, 0.5, 1.0, 0.5308, 1.0, 0.5692, 0.8333, 0.5692, 0.8333, 0.5308, 1.0, 0.5692, 1.0, 0.6077, 0.8333, 0.6077, 0.8333, 0.5692, 1.0, 0.6077, 1.0, 0.6462, 0.8333, 0.6462, 0.8333, 0.6077, 1.0, 0.6462, 1.0, 0.6846, 0.8333, 0.6846, 0.8333, 0.6462, 1.0, 0.6846, 1.0, 0.7231, 0.8333, 0.7231, 0.8333, 0.6846, 1.0, 0.7231, 1.0, 0.7615, 0.8333, 0.7615, 0.8333, 0.7231, 1.0, 0.7615, 1.0, 0.8, 0.8333, 0.8, 0.8333, 0.7615, 1.0, 0.8, 1.0, 0.8385, 0.8333, 0.8385, 0.8333, 0.8, 1.0, 0.8385, 1.0, 0.8769, 0.8333, 0.8769, 0.8333, 0.8385, 0.8333, 0.8769, -9.034e-08, 0.8769, 0.1667, 0.8769, 0.3333, 0.8769, 0.5, 0.8769, 0.6667, 0.8769, 0.3333, 0.7231, 0.1667, 0.7231, -8.941e-08, 0.7231, 0.8333, 0.7231, 0.6667, 0.7231, 0.5, 0.7231, 0.75, 0.49, 0.9578, 0.37, 0.9578, 0.13, 0.75, 0.01, 0.5422, 0.13, 0.5422, 0.37, 0.1667, 0.5, 0.1667, 0.5308, -8.941e-08, 0.5308, -8.941e-08, 0.5, 0.1667, 0.5308, 0.1667, 0.5692, -9.034e-08, 0.5692, -8.941e-08, 0.5308, 0.1667, 0.5692, 0.1667, 0.6077, -8.941e-08, 0.6077, -9.034e-08, 0.5692, 0.1667, 0.6077, 0.1667, 0.6462, -8.941e-08, 0.6462, -8.941e-08, 0.6077, 0.1667, 0.6462, 0.1667, 0.6846, -8.941e-08, 0.6846, -8.941e-08, 0.6462, 0.1667, 0.6846, 0.1667, 0.7231, -8.941e-08, 0.7231, -8.941e-08, 0.6846, 0.1667, 0.7231, 0.1667, 0.7615, -8.848e-08, 0.7615, -8.941e-08, 0.7231, 0.1667, 0.7615, 0.1667, 0.8, -8.941e-08, 0.8, -8.848e-08, 0.7615, 0.1667, 0.8, 0.1667, 0.8385, -8.941e-08, 0.8385, -8.941e-08, 0.8, 0.1667, 0.8385, 0.1667, 0.8769, -9.034e-08, 0.8769, -8.941e-08, 0.8385, 0.3333, 0.5, 0.3333, 0.5308, 0.1667, 0.5308, 0.1667, 0.5, 0.3333, 0.5308, 0.3333, 0.5692, 0.1667, 0.5692, 0.1667, 0.5308, 0.3333, 0.5692, 0.3333, 0.6077, 0.1667, 0.6077, 0.1667, 0.5692, 0.3333, 0.6077, 0.3333, 0.6462, 0.1667, 0.6462, 0.1667, 0.6077, 0.3333, 0.6462, 0.3333, 0.6846, 0.1667, 0.6846, 0.1667, 0.6462, 0.3333, 0.6846, 0.3333, 0.7231, 0.1667, 0.7231, 0.1667, 0.6846, 0.3333, 0.7231, 0.3333, 0.7615, 0.1667, 0.7615, 0.1667, 0.7231, 0.3333, 0.7615, 0.3333, 0.8, 0.1667, 0.8, 0.1667, 0.7615, 0.3333, 0.8, 0.3333, 0.8385, 0.1667, 0.8385, 0.1667, 0.8, 0.3333, 0.8385, 0.3333, 0.8769, 0.1667, 0.8769, 0.1667, 0.8385, 0.5, 0.5, 0.5, 0.5308, 0.3333, 0.5308, 0.3333, 0.5, 0.5, 0.5308, 0.5, 0.5692, 0.3333, 0.5692, 0.3333, 0.5308, 0.5, 0.5692, 0.5, 0.6077, 0.3333, 0.6077, 0.3333, 0.5692, 0.5, 0.6077, 0.5, 0.6462, 0.3333, 0.6462, 0.3333, 0.6077, 0.5, 0.6462, 0.5, 0.6846, 0.3333, 0.6846, 0.3333, 0.6462, 0.5, 0.6846, 0.5, 0.7231, 0.3333, 0.7231, 0.3333, 0.6846, 0.5, 0.7231, 0.5, 0.7615, 0.3333, 0.7615, 0.3333, 0.7231, 0.5, 0.7615, 0.5, 0.8, 0.3333, 0.8, 0.3333, 0.7615, 0.5, 0.8, 0.5, 0.8385, 0.3333, 0.8385, 0.3333, 0.8, 0.5, 0.8385, 0.5, 0.8769, 0.3333, 0.8769, 0.3333, 0.8385, 0.6667, 0.5, 0.6667, 0.5308, 0.5, 0.5308, 0.5, 0.5, 0.6667, 0.5308, 0.6667, 0.5692, 0.5, 0.5692, 0.5, 0.5308, 0.6667, 0.5692, 0.6667, 0.6077, 0.5, 0.6077, 0.5, 0.5692, 0.6667, 0.6077, 0.6667, 0.6462, 0.5, 0.6462, 0.5, 0.6077, 0.6667, 0.6462, 0.6667, 0.6846, 0.5, 0.6846, 0.5, 0.6462, 0.6667, 0.6846, 0.6667, 0.7231, 0.5, 0.7231, 0.5, 0.6846, 0.6667, 0.7231, 0.6667, 0.7615, 0.5, 0.7615, 0.5, 0.7231, 0.6667, 0.7615, 0.6667, 0.8, 0.5, 0.8, 0.5, 0.7615, 0.6667, 0.8, 0.6667, 0.8385, 0.5, 0.8385, 0.5, 0.8, 0.6667, 0.8385, 0.6667, 0.8769, 0.5, 0.8769, 0.5, 0.8385, 0.8333, 0.5, 0.8333, 0.5308, 0.6667, 0.5308, 0.6667, 0.5, 0.8333, 0.5308, 0.8333, 0.5692, 0.6667, 0.5692, 0.6667, 0.5308, 0.8333, 0.5692, 0.8333, 0.6077, 0.6667, 0.6077, 0.6667, 0.5692, 0.8333, 0.6077, 0.8333, 0.6462, 0.6667, 0.6462, 0.6667, 0.6077, 0.8333, 0.6462, 0.8333, 0.6846, 0.6667, 0.6846, 0.6667, 0.6462, 0.8333, 0.6846, 0.8333, 0.7231, 0.6667, 0.7231, 0.6667, 0.6846, 0.8333, 0.7231, 0.8333, 0.7615, 0.6667, 0.7615, 0.6667, 0.7231, 0.8333, 0.7615, 0.8333, 0.8, 0.6667, 0.8, 0.6667, 0.7615, 0.8333, 0.8, 0.8333, 0.8385, 0.6667, 0.8385, 0.6667, 0.8, 0.8333, 0.8385, 0.8333, 0.8769, 0.6667, 0.8769, 0.6667, 0.8385, 1.0, 0.5, 1.0, 0.5308, 0.8333, 0.5308, 0.8333, 0.5, 1.0, 0.5308, 1.0, 0.5692, 0.8333, 0.5692, 0.8333, 0.5308, 1.0, 0.5692, 1.0, 0.6077, 0.8333, 0.6077, 0.8333, 0.5692, 1.0, 0.6077, 1.0, 0.6462, 0.8333, 0.6462, 0.8333, 0.6077, 1.0, 0.6462, 1.0, 0.6846, 0.8333, 0.6846, 0.8333, 0.6462, 1.0, 0.6846, 1.0, 0.7231, 0.8333, 0.7231, 0.8333, 0.6846, 1.0, 0.7231, 1.0, 0.7615, 0.8333, 0.7615, 0.8333, 0.7231, 1.0, 0.7615, 1.0, 0.8, 0.8333, 0.8, 0.8333, 0.7615, 1.0, 0.8, 1.0, 0.8385, 0.8333, 0.8385, 0.8333, 0.8, 1.0, 0.8385, 1.0, 0.8769, 0.8333, 0.8769, 0.8333, 0.8385, 0.8333, 0.8769, -9.034e-08, 0.8769, 0.1667, 0.8769, 0.3333, 0.8769, 0.5, 0.8769, 0.6667, 0.8769, 0.75, 0.49, 0.9578, 0.37, 0.9578, 0.13, 0.75, 0.01, 0.5422, 0.13, 0.5422, 0.37, 0.1667, 0.5, 0.1667, 0.5308, -8.941e-08, 0.5308, -8.941e-08, 0.5, 0.1667, 0.5308, 0.1667, 0.5692, -9.034e-08, 0.5692, -8.941e-08, 0.5308, 0.1667, 0.5692, 0.1667, 0.6077, -8.941e-08, 0.6077, -9.034e-08, 0.5692, 0.1667, 0.6077, 0.1667, 0.6462, -8.941e-08, 0.6462, -8.941e-08, 0.6077, 0.1667, 0.6462, 0.1667, 0.6846, -8.941e-08, 0.6846, -8.941e-08, 0.6462, 0.1667, 0.6846, 0.1667, 0.7231, -8.941e-08, 0.7231, -8.941e-08, 0.6846, 0.1667, 0.7231, 0.1667, 0.7615, -8.848e-08, 0.7615, -8.941e-08, 0.7231, 0.1667, 0.7615, 0.1667, 0.8, -8.941e-08, 0.8, -8.848e-08, 0.7615, 0.1667, 0.8, 0.1667, 0.8385, -8.941e-08, 0.8385, -8.941e-08, 0.8, 0.1667, 0.8385, 0.1667, 0.8769, -9.034e-08, 0.8769, -8.941e-08, 0.8385, 0.3333, 0.5, 0.3333, 0.5308, 0.1667, 0.5308, 0.1667, 0.5, 0.3333, 0.5308, 0.3333, 0.5692, 0.1667, 0.5692, 0.1667, 0.5308, 0.3333, 0.5692, 0.3333, 0.6077, 0.1667, 0.6077, 0.1667, 0.5692, 0.3333, 0.6077, 0.3333, 0.6462, 0.1667, 0.6462, 0.1667, 0.6077, 0.3333, 0.6462, 0.3333, 0.6846, 0.1667, 0.6846, 0.1667, 0.6462, 0.3333, 0.6846, 0.3333, 0.7231, 0.1667, 0.7231, 0.1667, 0.6846, 0.3333, 0.7231, 0.3333, 0.7615, 0.1667, 0.7615, 0.1667, 0.7231, 0.3333, 0.7615, 0.3333, 0.8, 0.1667, 0.8, 0.1667, 0.7615, 0.3333, 0.8, 0.3333, 0.8385, 0.1667, 0.8385, 0.1667, 0.8, 0.3333, 0.8385, 0.3333, 0.8769, 0.1667, 0.8769, 0.1667, 0.8385, 0.5, 0.5, 0.5, 0.5308, 0.3333, 0.5308, 0.3333, 0.5, 0.5, 0.5308, 0.5, 0.5692, 0.3333, 0.5692, 0.3333, 0.5308, 0.5, 0.5692, 0.5, 0.6077, 0.3333, 0.6077, 0.3333, 0.5692, 0.5, 0.6077, 0.5, 0.6462, 0.3333, 0.6462, 0.3333, 0.6077, 0.5, 0.6462, 0.5, 0.6846, 0.3333, 0.6846, 0.3333, 0.6462, 0.5, 0.6846, 0.5, 0.7231, 0.3333, 0.7231, 0.3333, 0.6846, 0.5, 0.7231, 0.5, 0.7615, 0.3333, 0.7615, 0.3333, 0.7231, 0.5, 0.7615, 0.5, 0.8, 0.3333, 0.8, 0.3333, 0.7615, 0.5, 0.8, 0.5, 0.8385, 0.3333, 0.8385, 0.3333, 0.8, 0.5, 0.8385, 0.5, 0.8769, 0.3333, 0.8769, 0.3333, 0.8385, 0.6667, 0.5, 0.6667, 0.5308, 0.5, 0.5308, 0.5, 0.5, 0.6667, 0.5308, 0.6667, 0.5692, 0.5, 0.5692, 0.5, 0.5308, 0.6667, 0.5692, 0.6667, 0.6077, 0.5, 0.6077, 0.5, 0.5692, 0.6667, 0.6077, 0.6667, 0.6462, 0.5, 0.6462, 0.5, 0.6077, 0.6667, 0.6462, 0.6667, 0.6846, 0.5, 0.6846, 0.5, 0.6462, 0.6667, 0.6846, 0.6667, 0.7231, 0.5, 0.7231, 0.5, 0.6846, 0.6667, 0.7231, 0.6667, 0.7615, 0.5, 0.7615, 0.5, 0.7231, 0.6667, 0.7615, 0.6667, 0.8, 0.5, 0.8, 0.5, 0.7615, 0.6667, 0.8, 0.6667, 0.8385, 0.5, 0.8385, 0.5, 0.8, 0.6667, 0.8385, 0.6667, 0.8769, 0.5, 0.8769, 0.5, 0.8385, 0.8333, 0.5, 0.8333, 0.5308, 0.6667, 0.5308, 0.6667, 0.5, 0.8333, 0.5308, 0.8333, 0.5692, 0.6667, 0.5692, 0.6667, 0.5308, 0.8333, 0.5692, 0.8333, 0.6077, 0.6667, 0.6077, 0.6667, 0.5692, 0.8333, 0.6077, 0.8333, 0.6462, 0.6667, 0.6462, 0.6667, 0.6077, 0.8333, 0.6462, 0.8333, 0.6846, 0.6667, 0.6846, 0.6667, 0.6462, 0.8333, 0.6846, 0.8333, 0.7231, 0.6667, 0.7231, 0.6667, 0.6846, 0.8333, 0.7231, 0.8333, 0.7615, 0.6667, 0.7615, 0.6667, 0.7231, 0.8333, 0.7615, 0.8333, 0.8, 0.6667, 0.8, 0.6667, 0.7615, 0.8333, 0.8, 0.8333, 0.8385, 0.6667, 0.8385, 0.6667, 0.8, 0.8333, 0.8385, 0.8333, 0.8769, 0.6667, 0.8769, 0.6667, 0.8385, 1.0, 0.5, 1.0, 0.5308, 0.8333, 0.5308, 0.8333, 0.5, 1.0, 0.5308, 1.0, 0.5692, 0.8333, 0.5692, 0.8333, 0.5308, 1.0, 0.5692, 1.0, 0.6077, 0.8333, 0.6077, 0.8333, 0.5692, 1.0, 0.6077, 1.0, 0.6462, 0.8333, 0.6462, 0.8333, 0.6077, 1.0, 0.6462, 1.0, 0.6846, 0.8333, 0.6846, 0.8333, 0.6462, 1.0, 0.6846, 1.0, 0.7231, 0.8333, 0.7231, 0.8333, 0.6846, 1.0, 0.7231, 1.0, 0.7615, 0.8333, 0.7615, 0.8333, 0.7231, 1.0, 0.7615, 1.0, 0.8, 0.8333, 0.8, 0.8333, 0.7615, 1.0, 0.8, 1.0, 0.8385, 0.8333, 0.8385, 0.8333, 0.8, 1.0, 0.8385, 1.0, 0.8769, 0.8333, 0.8769, 0.8333, 0.8385, 0.8333, 0.8769, -9.034e-08, 0.8769, 0.1667, 0.8769, 0.3333, 0.8769, 0.5, 0.8769, 0.6667, 0.8769])
me_cylinder_016.materials.append(mat_grass)
me_cylinder_016.update()

# ---- objects
ob_cylinder_015 = bpy.data.objects.new('Cylinder.015', me_cylinder_016)

# ---- transforms, parenting, visibility, modifiers, constraints
ob_cylinder_015.location = (0.0, 0.0, 0.0)
ob_cylinder_015.rotation_euler = (0.0, -0.0, -1.101)
ob_cylinder_015.scale = (0.5051, 0.2194, 1.0)

# ---- collection membership
col_grass_1.objects.link(ob_cylinder_015)

# ---- scene / render settings (as saved in the file)
scene.frame_start = 1; scene.frame_end = 250; scene.frame_set(1)
scene.render.engine = 'BLENDER_EEVEE_NEXT'
scene.cycles.sampling_pattern = 'TABULATED_SOBOL'
scene.cycles.use_light_tree = False
scene.view_settings.view_transform = 'Filmic'
bpy.context.view_layer.update()

# ---- added for rendering (the .blend has no active camera and no usable light): camera, sun
cam_auto = bpy.data.cameras.new('AutoCamera')
cam_auto.lens = 50.0
cam_auto.sensor_width = 36.0
cam_auto.clip_end = 1000.0
ob_auto_camera = bpy.data.objects.new('AutoCamera', cam_auto)
scene.collection.objects.link(ob_auto_camera)
ob_auto_camera.location = (0.368219, -0.462408, 0.313954)
ob_auto_camera.rotation_euler = (1.09748, -7.21219e-08, 0.694738)
scene.camera = ob_auto_camera
light_auto_sun = bpy.data.lights.new('AutoSun', 'SUN')
light_auto_sun.energy = 3.0
light_auto_sun.angle = 0.0523599
ob_auto_sun = bpy.data.objects.new('AutoSun', light_auto_sun)
scene.collection.objects.link(ob_auto_sun)
ob_auto_sun.rotation_euler = (0.872665, 0.174533, 0.523599)
bpy.context.view_layer.update()
